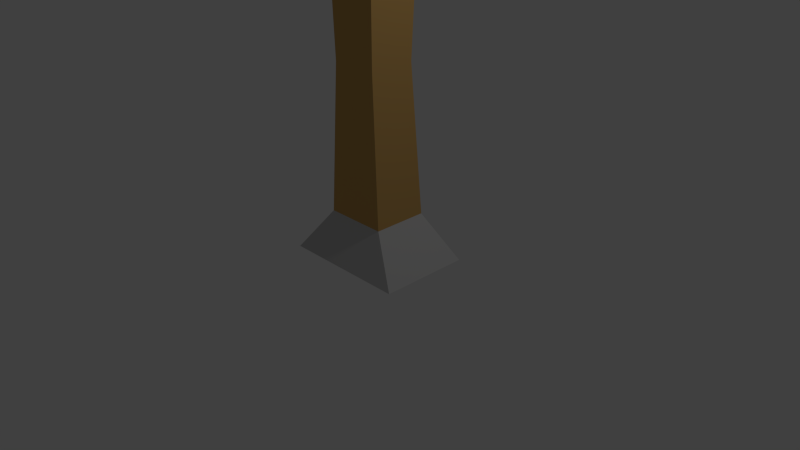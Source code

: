 # Source: Lamp_Post_01.blend  (saved by Blender 2.76.0; exported with 4.5.12 LTS)
import bpy
from mathutils import Matrix  # noqa: F401  (used for matrix-valued properties, if any)

bpy.ops.wm.read_factory_settings(use_empty=True)
scene = bpy.context.scene
scene.name = 'Scene'

# ---- collections
col_collection_1 = bpy.data.collections.new('Collection 1'); scene.collection.children.link(col_collection_1)

# ---- materials (node trees are filled in below, after node groups)
mat_color_c12_002 = bpy.data.materials.new('Color_C12.002')
mat_color_c12_002.alpha_threshold = 0.0
mat_color_c12_002.use_transparent_shadow = False
mat_color_c12_002.diffuse_color = (0.6, 0.3569, 0.1137, 1.0)
mat_color_c12_002.specular_color = (0.33, 0.33, 0.33)
mat_color_c12_002.roughness = 0.5
mat_color_003_1 = bpy.data.materials.new('_Color_003_1')
mat_color_003_1.alpha_threshold = 0.0
mat_color_003_1.use_transparent_shadow = False
mat_color_003_1.diffuse_color = (0.5843, 0.5843, 0.5843, 1.0)
mat_color_003_1.specular_color = (0.33, 0.33, 0.33)
mat_color_003_1.roughness = 0.5
mat_color_e02_1 = bpy.data.materials.new('_Color_E02_1')
mat_color_e02_1.alpha_threshold = 0.0
mat_color_e02_1.use_transparent_shadow = False
mat_color_e02_1.diffuse_color = (1.0, 0.702, 0.1765, 1.0)
mat_color_e02_1.specular_color = (0.33, 0.33, 0.33)
mat_color_e02_1.roughness = 0.5

# ---- material node trees

# ---- world
world_world = bpy.data.worlds.new('World'); scene.world = world_world
world_world.color = (0.05088, 0.05088, 0.05088)
world_world.use_sun_shadow = False
world_world.sun_shadow_jitter_overblur = 0.0
world_world.cycles.sampling_method = 'MANUAL'
world_world.cycles.sample_map_resolution = 256

# ---- cameras
cam_camera = bpy.data.cameras.new('Camera')
cam_camera.clip_end = 100.0
cam_camera.lens = 35.0
cam_camera.sensor_width = 32.0
cam_camera.sensor_height = 18.0
cam_camera.ortho_scale = 7.314
cam_camera.dof.focus_distance = 0.0
cam_camera.dof.aperture_fstop = 128.0

# ---- lights
light_lamp = bpy.data.lights.new('Lamp', 'POINT')
light_lamp.transmission_factor = 0.0
light_lamp.cutoff_distance = 30.0
light_lamp.energy = 100.0
light_lamp.shadow_buffer_clip_start = 1.001
light_lamp.shadow_soft_size = 0.1
light_lamp.shadow_maximum_resolution = 0.006
light_lamp.use_absolute_resolution = True
light_lamp.cycles.use_multiple_importance_sampling = False

# ---- meshes
me_untitled_012 = bpy.data.meshes.new('Untitled.012')
me_untitled_012.from_pydata([(45.7, 905.0, 40.36), (-50.44, 905.0, -46.76), (-50.44, 905.0, 40.36), (45.7, 905.0, -46.76), (-115.5, 0.0, -91.64), (119.5, 0.0, 73.36), (-115.5, 0.0, 73.36), (119.5, 0.0, -91.64), (-379.7, 536.7, 54.26), (-379.7, 536.7, -66.99), (-414.7, 536.7, -6.365), (-309.7, 536.7, -66.99), (-309.7, 536.7, 54.26), (-274.7, 536.7, -6.365), (-379.7, 646.7, 54.26), (-404.5, 646.7, -6.365), (-414.7, 646.7, -6.365), (-374.6, 646.7, 45.44), (-309.7, 646.7, 54.26), (-314.8, 646.7, 45.44), (-284.9, 646.7, -6.365), (-274.7, 646.7, -6.365), (-379.7, 646.7, -66.99), (-374.6, 646.7, -58.17), (-309.7, 646.7, -66.99), (-314.8, 646.7, -58.17), (-340.5, 846.3, 12.79), (-350.5, 846.3, -33.44), (-350.5, 846.3, 12.79), (-340.5, 846.3, -33.44), (45.1, 345.0, 32.44), (-55.5, 80.0, 40.36), (59.5, 80.0, 40.36), (-41.1, 345.0, 32.44), (-155.5, 846.3, 12.79), (-155.5, 778.7, 15.61), (-155.5, 841.6, 17.78), (-155.5, 841.3, 12.79), (-155.5, 846.3, -33.44), (-155.5, 841.3, -33.44), (-155.5, 841.0, -38.43), (-155.5, 778.3, -34.48), (-155.5, 773.7, 15.61), (-155.5, 778.9, 20.6), (-155.5, 778.7, -29.49), (-155.5, 773.7, -29.49), (-322.6, 747.7, -11.03), (-333.8, 728.4, -1.03), (-322.6, 747.7, -1.03), (-333.8, 728.4, -11.03), (-155.5, 846.3, -33.44), (-145.5, 841.0, -38.43), (-155.5, 841.0, -38.43), (-145.5, 846.3, -33.44), (-340.5, 778.3, -34.48), (-350.5, 773.7, -29.49), (-350.5, 778.3, -34.48), (-340.5, 773.7, -29.49), (-145.5, 841.6, 17.78), (-155.5, 846.3, 12.79), (-155.5, 841.6, 17.78), (-145.5, 846.3, 12.79), (-274.7, 536.7, -6.365), (-309.7, 546.7, 54.26), (-309.7, 536.7, 54.26), (-274.7, 546.7, -6.365), (-333.8, 728.4, -1.03), (-356.1, 728.4, -11.03), (-356.1, 728.4, -1.03), (-333.8, 728.4, -11.03), (-350.5, 778.7, -29.49), (-380.5, 780.2, 14.38), (-380.5, 780.2, -28.46), (-350.5, 778.7, 15.61), (59.5, 80.0, -58.64), (45.1, 345.0, 32.44), (59.5, 80.0, 40.36), (45.1, 345.0, -50.72), (-359.9, 721.7, -11.03), (-356.1, 728.4, -11.03), (-329.9, 721.7, -11.03), (-374.9, 747.7, -11.03), (-367.2, 747.7, -11.03), (-359.9, 773.7, -11.03), (-356.1, 767.0, -11.03), (-333.8, 767.0, -11.03), (-333.8, 728.4, -11.03), (-314.9, 747.7, -11.03), (-322.6, 747.7, -11.03), (-329.9, 773.7, -11.03), (-350.5, 773.7, -11.03), (-340.5, 773.7, -11.03), (-309.7, 636.7, -66.99), (-274.7, 646.7, -6.365), (-274.7, 636.7, -6.365), (-309.7, 646.7, -66.99), (-374.6, 646.7, -58.17), (-314.8, 636.7, -58.17), (-374.6, 636.7, -58.17), (-314.8, 646.7, -58.17), (-41.1, 345.0, -50.72), (59.5, 80.0, -58.64), (-55.5, 80.0, -58.64), (45.1, 345.0, -50.72), (-379.7, 546.7, -66.99), (-309.7, 536.7, -66.99), (-379.7, 536.7, -66.99), (-309.7, 546.7, -66.99), (59.5, 650.0, 40.36), (46.9, 755.0, -51.71), (46.9, 755.0, 40.36), (59.5, 650.0, -58.64), (-145.5, 773.7, -29.49), (-145.5, 778.7, 15.61), (-145.5, 773.7, 15.61), (-145.5, 778.7, -29.49), (-145.5, 778.3, -34.48), (-145.5, 841.3, -33.44), (-145.5, 846.3, -33.44), (-145.5, 841.0, -38.43), (-145.5, 841.6, 17.78), (-145.5, 778.9, 20.6), (-145.5, 846.3, 12.79), (-145.5, 841.3, 12.79), (-369.5, 711.7, 36.61), (-386.6, 711.7, -6.365), (-394.3, 711.7, -6.365), (-365.7, 711.7, 29.9), (-319.9, 711.7, 36.61), (-323.8, 711.7, 29.9), (-302.8, 711.7, -6.365), (-295.1, 711.7, -6.365), (-369.5, 711.7, -49.34), (-365.7, 711.7, -42.63), (-319.9, 711.7, -49.34), (-323.8, 711.7, -42.63), (-367.2, 747.7, -11.03), (-356.1, 767.0, -1.03), (-367.2, 747.7, -1.03), (-356.1, 767.0, -11.03), (-40.5, 650.0, -58.64), (59.5, 650.0, -58.64), (-404.5, 671.7, -6.365), (-374.6, 646.7, 45.44), (-374.6, 671.7, 45.44), (-404.5, 646.7, -6.365), (-284.9, 546.7, -6.365), (-314.8, 636.7, 45.44), (-314.8, 546.7, 45.44), (-284.9, 636.7, -6.365), (-340.5, 773.7, -11.03), (-350.5, 773.7, -1.03), (-350.5, 773.7, -11.03), (-340.5, 773.7, -1.03), (-350.5, 846.3, 12.79), (-350.5, 778.7, 15.61), (-350.5, 841.6, 17.78), (-350.5, 841.3, 12.79), (-350.5, 846.3, -33.44), (-350.5, 841.3, -33.44), (-350.5, 841.0, -38.43), (-350.5, 778.3, -34.48), (-350.5, 773.7, 15.61), (-350.5, 778.9, 20.6), (-350.5, 778.7, -29.49), (-350.5, 773.7, -1.03), (-350.5, 773.7, -11.03), (-350.5, 773.7, -29.49), (-379.7, 546.7, 54.26), (-404.5, 546.7, -6.365), (-414.7, 546.7, -6.365), (-374.6, 546.7, 45.44), (-309.7, 546.7, 54.26), (-314.8, 546.7, 45.44), (-284.9, 546.7, -6.365), (-274.7, 546.7, -6.365), (-379.7, 546.7, -66.99), (-374.6, 546.7, -58.17), (-309.7, 546.7, -66.99), (-314.8, 546.7, -58.17), (-374.6, 671.7, -58.17), (-314.8, 671.7, -58.17), (-314.8, 646.7, 45.44), (-284.9, 646.7, -6.365), (-295.1, 706.7, -6.365), (-319.9, 711.7, 36.61), (-319.9, 706.7, 36.61), (-295.1, 711.7, -6.365), (-386.6, 706.7, -6.365), (-374.6, 671.7, -58.17), (-404.5, 671.7, -6.365), (-365.7, 706.7, -42.63), (-365.7, 706.7, 29.9), (-404.5, 671.7, -6.365), (-374.6, 671.7, 45.44), (-386.6, 706.7, -6.365), (-55.5, 755.0, -51.71), (46.9, 755.0, -51.71), (-340.5, 773.7, -1.03), (-340.5, 778.7, 15.61), (-340.5, 773.7, 15.61), (-340.5, 778.7, -29.49), (-340.5, 773.7, -11.03), (-340.5, 773.7, -29.49), (-340.5, 778.3, -34.48), (-340.5, 841.3, -33.44), (-340.5, 846.3, -33.44), (-340.5, 841.0, -38.43), (-340.5, 841.6, 17.78), (-340.5, 778.9, 20.6), (-340.5, 846.3, 12.79), (-340.5, 841.3, 12.79), (-379.7, 646.7, -66.99), (-414.7, 636.7, -6.365), (-414.7, 646.7, -6.365), (-379.7, 636.7, -66.99), (-374.6, 671.7, 45.44), (-374.6, 671.7, -58.17), (-404.5, 671.7, -6.365), (-314.8, 671.7, 45.44), (-314.8, 671.7, -58.17), (-284.9, 671.7, -6.365), (-145.5, 773.7, -29.49), (-155.5, 773.7, 15.61), (-155.5, 773.7, -29.49), (-145.5, 773.7, 15.61), (-145.5, 778.7, -29.49), (-55.5, 841.3, -33.44), (-55.5, 778.7, -29.49), (-145.5, 841.3, -33.44), (-380.5, 839.8, 11.7), (-350.5, 841.3, -33.44), (-380.5, 839.8, -32.21), (-350.5, 841.3, 12.79), (-369.5, 711.7, -49.34), (-394.3, 706.7, -6.365), (-394.3, 711.7, -6.365), (-369.5, 706.7, -49.34), (-350.5, 773.7, -29.49), (-340.5, 773.7, -29.49), (-314.8, 636.7, 45.44), (-374.6, 546.7, 45.44), (-314.8, 546.7, 45.44), (-374.6, 636.7, 45.44), (-55.5, 841.3, 12.79), (-145.5, 778.7, 15.61), (-55.5, 778.7, 15.61), (-145.5, 841.3, 12.79), (-359.9, 773.7, -1.03), (-350.5, 773.7, -11.03), (-359.9, 773.7, -11.03), (-350.5, 773.7, -1.03), (50.5, 865.0, 35.41), (45.7, 905.0, -46.76), (45.7, 905.0, 40.36), (50.5, 865.0, -58.64), (-55.5, 841.3, 12.79), (-145.5, 841.3, -33.44), (-145.5, 841.3, 12.79), (-55.5, 841.3, -33.44), (-355.2, 721.7, -24.5), (-323.8, 711.7, -42.63), (-365.7, 711.7, -42.63), (-334.3, 721.7, -24.5), (-145.5, 778.3, -34.48), (-155.5, 773.7, -29.49), (-155.5, 778.3, -34.48), (-145.5, 773.7, -29.49), (-314.8, 646.7, 45.44), (-374.6, 646.7, 45.44), (-319.9, 711.7, 36.61), (-369.5, 706.7, 36.61), (-319.9, 706.7, 36.61), (-369.5, 711.7, 36.61), (-50.44, 905.0, -46.76), (50.5, 865.0, -58.64), (-55.5, 865.0, -58.64), (45.7, 905.0, -46.76), (-323.8, 706.7, 29.9), (-374.6, 671.7, 45.44), (-314.8, 671.7, 45.44), (-365.7, 706.7, 29.9), (-365.7, 706.7, -42.63), (-314.8, 671.7, -58.17), (-374.6, 671.7, -58.17), (-323.8, 706.7, -42.63), (-394.3, 711.7, -6.365), (-369.5, 706.7, 36.61), (-369.5, 711.7, 36.61), (-394.3, 706.7, -6.365), (45.7, 905.0, 40.36), (-55.5, 865.0, 35.41), (50.5, 865.0, 35.41), (-50.44, 905.0, 40.36), (-374.6, 636.7, 45.44), (-404.5, 636.7, -6.365), (-314.8, 546.7, -58.17), (-284.9, 636.7, -6.365), (-284.9, 546.7, -6.365), (-314.8, 636.7, -58.17), (-274.7, 636.7, -6.365), (-309.7, 646.7, 54.26), (-309.7, 636.7, 54.26), (-274.7, 646.7, -6.365), (-379.7, 636.7, -66.99), (-404.5, 636.7, -6.365), (-414.7, 636.7, -6.365), (-374.6, 636.7, -58.17), (-309.7, 636.7, -66.99), (-314.8, 636.7, -58.17), (-284.9, 636.7, -6.365), (-274.7, 636.7, -6.365), (-379.7, 636.7, 54.26), (-374.6, 636.7, 45.44), (-309.7, 636.7, 54.26), (-314.8, 636.7, 45.44), (-40.5, 650.0, -58.64), (-41.1, 345.0, 32.44), (-40.5, 650.0, 40.36), (-41.1, 345.0, -50.72), (-309.7, 546.7, 54.26), (-379.7, 536.7, 54.26), (-309.7, 536.7, 54.26), (-379.7, 546.7, 54.26), (46.9, 755.0, 40.36), (-40.5, 650.0, 40.36), (59.5, 650.0, 40.36), (-55.5, 755.0, 40.36), (-314.8, 546.7, -58.17), (-374.6, 546.7, -58.17), (-374.6, 546.7, 45.44), (-404.5, 546.7, -6.365), (-284.9, 671.7, -6.365), (-323.8, 706.7, 29.9), (-314.8, 671.7, 45.44), (-302.8, 706.7, -6.365), (-284.9, 671.7, -6.365), (-323.8, 706.7, -42.63), (-302.8, 706.7, -6.365), (-314.8, 671.7, -58.17), (-145.5, 778.9, 20.6), (-155.5, 773.7, 15.61), (-145.5, 773.7, 15.61), (-155.5, 778.9, 20.6), (-302.8, 711.7, -6.365), (-323.8, 706.7, 29.9), (-323.8, 711.7, 29.9), (-302.8, 706.7, -6.365), (-50.44, 905.0, -46.76), (-55.5, 865.0, 35.41), (-50.44, 905.0, 40.36), (-55.5, 865.0, -58.64), (-374.6, 671.7, -58.17), (-404.5, 646.7, -6.365), (-404.5, 671.7, -6.365), (-374.6, 646.7, -58.17), (-386.6, 706.7, -6.365), (-365.7, 711.7, 29.9), (-365.7, 706.7, 29.9), (-386.6, 711.7, -6.365), (-365.7, 711.7, 29.9), (-323.8, 706.7, 29.9), (-365.7, 706.7, 29.9), (-323.8, 711.7, 29.9), (-323.8, 711.7, -42.63), (-365.7, 706.7, -42.63), (-323.8, 706.7, -42.63), (-365.7, 711.7, -42.63), (-369.5, 711.7, -49.34), (-319.9, 706.7, -49.34), (-369.5, 706.7, -49.34), (-319.9, 711.7, -49.34), (-404.5, 636.7, -6.365), (-374.6, 636.7, -58.17), (-323.8, 711.7, -42.63), (-302.8, 706.7, -6.365), (-302.8, 711.7, -6.365), (-323.8, 706.7, -42.63), (-145.5, 846.3, 12.79), (-155.5, 846.3, -33.44), (-155.5, 846.3, 12.79), (-145.5, 846.3, -33.44), (-323.8, 721.7, -6.365), (-323.8, 711.7, -42.63), (-334.3, 721.7, -24.5), (-302.8, 711.7, -6.365), (-145.5, 778.7, -29.49), (-55.5, 778.7, 15.61), (-145.5, 778.7, 15.61), (-55.5, 778.7, -29.49), (-329.9, 773.7, -1.03), (-340.5, 773.7, -11.03), (-340.5, 773.7, -1.03), (-329.9, 773.7, -11.03), (-356.1, 767.0, -11.03), (-333.8, 767.0, -1.03), (-356.1, 767.0, -1.03), (-333.8, 767.0, -11.03), (-374.9, 747.7, -11.03), (-359.9, 721.7, -1.03), (-374.9, 747.7, -1.03), (-359.9, 721.7, -11.03), (-55.5, 865.0, -58.64), (50.5, 865.0, -58.64), (-365.7, 721.7, -6.365), (-359.9, 721.7, -1.03), (-359.9, 721.7, -11.03), (-355.2, 721.7, 11.77), (-329.9, 721.7, -1.03), (-334.3, 721.7, 11.77), (-323.8, 721.7, -6.365), (-329.9, 721.7, -11.03), (-355.2, 721.7, -24.5), (-334.3, 721.7, -24.5), (-155.5, 841.3, 12.79), (-340.5, 841.3, -33.44), (-340.5, 841.3, 12.79), (-155.5, 841.3, -33.44), (-329.9, 721.7, -1.03), (-333.8, 728.4, -1.03), (-359.9, 721.7, -1.03), (-314.9, 747.7, -1.03), (-322.6, 747.7, -1.03), (-329.9, 773.7, -1.03), (-333.8, 767.0, -1.03), (-356.1, 767.0, -1.03), (-356.1, 728.4, -1.03), (-374.9, 747.7, -1.03), (-367.2, 747.7, -1.03), (-359.9, 773.7, -1.03), (-340.5, 773.7, -1.03), (-350.5, 773.7, -1.03), (-314.9, 747.7, -11.03), (-329.9, 773.7, -1.03), (-314.9, 747.7, -1.03), (-329.9, 773.7, -11.03), (-329.9, 721.7, -11.03), (-314.9, 747.7, -1.03), (-329.9, 721.7, -1.03), (-314.9, 747.7, -11.03), (-356.1, 728.4, -1.03), (-367.2, 747.7, -11.03), (-367.2, 747.7, -1.03), (-356.1, 728.4, -11.03), (-380.5, 839.8, 11.7), (-380.5, 780.2, -28.46), (-380.5, 780.2, 14.38), (-380.5, 839.8, -32.21), (-155.5, 841.3, 12.79), (-340.5, 778.7, 15.61), (-155.5, 778.7, 15.61), (-340.5, 841.3, 12.79), (-155.5, 841.0, -38.43), (-145.5, 778.3, -34.48), (-155.5, 778.3, -34.48), (-145.5, 841.0, -38.43), (-379.7, 546.7, -66.99), (-414.7, 536.7, -6.365), (-414.7, 546.7, -6.365), (-379.7, 536.7, -66.99), (-340.5, 841.6, 17.78), (-350.5, 778.9, 20.6), (-340.5, 778.9, 20.6), (-350.5, 841.6, 17.78), (-323.8, 711.7, 29.9), (-355.2, 721.7, 11.77), (-365.7, 711.7, 29.9), (-334.3, 721.7, 11.77), (-350.5, 841.3, 12.79), (-380.5, 780.2, 14.38), (-350.5, 778.7, 15.61), (-380.5, 839.8, 11.7), (-365.7, 711.7, 29.9), (-365.7, 721.7, -6.365), (-386.6, 711.7, -6.365), (-355.2, 721.7, 11.77), (-340.5, 841.3, -33.44), (-155.5, 778.7, -29.49), (-340.5, 778.7, -29.49), (-155.5, 841.3, -33.44), (-309.7, 646.7, 54.26), (-379.7, 636.7, 54.26), (-309.7, 636.7, 54.26), (-379.7, 646.7, 54.26), (-340.5, 778.7, -29.49), (-155.5, 778.7, 15.61), (-340.5, 778.7, 15.61), (-155.5, 778.7, -29.49), (-55.5, 841.3, 12.79), (-55.5, 778.7, 15.61), (-55.5, 841.3, -33.44), (-55.5, 755.0, -51.71), (-55.5, 755.0, 40.36), (-55.5, 778.7, -29.49), (-323.8, 711.7, 29.9), (-323.8, 721.7, -6.365), (-334.3, 721.7, 11.77), (-302.8, 711.7, -6.365), (-340.5, 778.9, 20.6), (-350.5, 773.7, 15.61), (-340.5, 773.7, 15.61), (-350.5, 778.9, 20.6), (-380.5, 780.2, -28.46), (-350.5, 841.3, -33.44), (-350.5, 778.7, -29.49), (-380.5, 839.8, -32.21), (-369.5, 706.7, -49.34), (-386.6, 706.7, -6.365), (-394.3, 706.7, -6.365), (-365.7, 706.7, -42.63), (-319.9, 706.7, -49.34), (-323.8, 706.7, -42.63), (-302.8, 706.7, -6.365), (-295.1, 706.7, -6.365), (-369.5, 706.7, 36.61), (-365.7, 706.7, 29.9), (-319.9, 706.7, 36.61), (-323.8, 706.7, 29.9), (59.5, 80.0, 40.36), (-115.5, 0.0, 73.36), (119.5, 0.0, 73.36), (-55.5, 80.0, 40.36), (-365.7, 706.7, -42.63), (-386.6, 711.7, -6.365), (-386.6, 706.7, -6.365), (-365.7, 711.7, -42.63), (-340.5, 841.6, 17.78), (-350.5, 846.3, 12.79), (-350.5, 841.6, 17.78), (-340.5, 846.3, 12.79), (-359.9, 773.7, -11.03), (-374.9, 747.7, -1.03), (-359.9, 773.7, -1.03), (-374.9, 747.7, -11.03), (-309.7, 536.7, -66.99), (-274.7, 546.7, -6.365), (-274.7, 536.7, -6.365), (-309.7, 546.7, -66.99), (-333.8, 767.0, -11.03), (-322.6, 747.7, -1.03), (-333.8, 767.0, -1.03), (-322.6, 747.7, -11.03), (-145.5, 841.6, 17.78), (-155.5, 778.9, 20.6), (-145.5, 778.9, 20.6), (-155.5, 841.6, 17.78), (-55.5, 80.0, -58.64), (119.5, 0.0, -91.64), (-115.5, 0.0, -91.64), (59.5, 80.0, -58.64), (-414.7, 546.7, -6.365), (-379.7, 536.7, 54.26), (-379.7, 546.7, 54.26), (-414.7, 536.7, -6.365), (-414.7, 646.7, -6.365), (-379.7, 636.7, 54.26), (-379.7, 646.7, 54.26), (-414.7, 636.7, -6.365), (-365.7, 721.7, -6.365), (-365.7, 711.7, -42.63), (-386.6, 711.7, -6.365), (-355.2, 721.7, -24.5), (119.5, 0.0, -91.64), (59.5, 80.0, 40.36), (119.5, 0.0, 73.36), (59.5, 80.0, -58.64), (-350.5, 846.3, -33.44), (-340.5, 841.0, -38.43), (-350.5, 841.0, -38.43), (-340.5, 846.3, -33.44), (-350.5, 841.0, -38.43), (-340.5, 778.3, -34.48), (-350.5, 778.3, -34.48), (-340.5, 841.0, -38.43), (-314.8, 671.7, 45.44), (-374.6, 671.7, 45.44), (-55.5, 80.0, 40.36), (-115.5, 0.0, -91.64), (-115.5, 0.0, 73.36), (-55.5, 80.0, -58.64), (-314.8, 671.7, 45.44), (-284.9, 671.7, -6.365), (-319.9, 706.7, -49.34), (-295.1, 711.7, -6.365), (-295.1, 706.7, -6.365), (-319.9, 711.7, -49.34), (-350.5, 773.7, 15.61), (-340.5, 773.7, 15.61), (-379.7, 646.7, -66.99), (-309.7, 636.7, -66.99), (-379.7, 636.7, -66.99), (-309.7, 646.7, -66.99), (-284.9, 646.7, -6.365), (-314.8, 646.7, -58.17), (-55.5, 80.0, -58.64), (-55.5, 80.0, 40.36), (-404.5, 546.7, -6.365), (-374.6, 546.7, -58.17), (-284.9, 671.7, -6.365), (-314.8, 671.7, -58.17)], [], [(0, 1, 2), (1, 0, 3), (4, 5, 6), (5, 4, 7), (8, 9, 10), (9, 8, 11), (11, 8, 12), (11, 12, 13), (14, 15, 16), (15, 14, 17), (17, 14, 18), (17, 18, 19), (19, 18, 20), (20, 18, 21), (15, 22, 16), (22, 15, 23), (22, 23, 24), (24, 23, 25), (24, 25, 20), (24, 20, 21), (26, 27, 28), (27, 26, 29), (30, 31, 32), (31, 30, 33), (34, 35, 36), (35, 34, 37), (37, 34, 38), (37, 38, 39), (39, 38, 40), (39, 40, 41), (36, 42, 43), (42, 36, 35), (42, 35, 44), (42, 44, 45), (45, 44, 39), (45, 39, 41), (46, 47, 48), (47, 46, 49), (50, 51, 52), (51, 50, 53), (54, 55, 56), (55, 54, 57), (58, 59, 60), (59, 58, 61), (62, 63, 64), (63, 62, 65), (66, 67, 68), (67, 66, 69), (70, 71, 72), (71, 70, 73), (74, 75, 76), (75, 74, 77), (78, 79, 80), (79, 78, 81), (79, 81, 82), (82, 81, 83), (82, 83, 84), (84, 83, 85), (80, 86, 87), (86, 80, 79), (87, 86, 88), (87, 88, 85), (87, 85, 89), (89, 85, 83), (89, 83, 90), (89, 90, 91), (92, 93, 94), (93, 92, 95), (96, 97, 98), (97, 96, 99), (100, 101, 102), (101, 100, 103), (104, 105, 106), (105, 104, 107), (108, 109, 110), (109, 108, 111), (112, 113, 114), (113, 112, 115), (115, 112, 116), (115, 116, 117), (117, 116, 118), (118, 116, 119), (114, 120, 121), (120, 114, 113), (120, 113, 122), (122, 113, 123), (122, 123, 117), (122, 117, 118), (124, 125, 126), (125, 124, 127), (127, 124, 128), (127, 128, 129), (129, 128, 130), (130, 128, 131), (125, 132, 126), (132, 125, 133), (132, 133, 134), (134, 133, 135), (134, 135, 130), (134, 130, 131), (136, 137, 138), (137, 136, 139), (140, 103, 100), (103, 140, 141), (142, 143, 144), (143, 142, 145), (146, 147, 148), (147, 146, 149), (150, 151, 152), (151, 150, 153), (154, 155, 156), (155, 154, 157), (157, 154, 158), (157, 158, 159), (159, 158, 160), (159, 160, 161), (156, 162, 163), (162, 156, 155), (162, 155, 164), (162, 164, 165), (165, 164, 166), (166, 164, 167), (167, 164, 159), (167, 159, 161), (168, 169, 170), (169, 168, 171), (171, 168, 172), (171, 172, 173), (173, 172, 174), (174, 172, 175), (169, 176, 170), (176, 169, 177), (176, 177, 178), (178, 177, 179), (178, 179, 174), (178, 174, 175), (180, 99, 96), (99, 180, 181), (149, 182, 147), (182, 149, 183), (184, 185, 186), (185, 184, 187), (188, 189, 190), (189, 188, 191), (192, 193, 194), (193, 192, 195), (196, 141, 140), (141, 196, 197), (198, 199, 200), (199, 198, 201), (201, 198, 202), (201, 202, 203), (201, 203, 204), (201, 204, 205), (205, 204, 206), (206, 204, 207), (200, 208, 209), (208, 200, 199), (208, 199, 210), (210, 199, 211), (210, 211, 205), (210, 205, 206), (212, 213, 214), (213, 212, 215), (216, 217, 218), (217, 216, 219), (217, 219, 220), (220, 219, 221), (222, 223, 224), (223, 222, 225), (226, 227, 228), (227, 226, 229), (230, 231, 232), (231, 230, 233), (234, 235, 236), (235, 234, 237), (238, 150, 152), (150, 238, 239), (240, 241, 242), (241, 240, 243), (244, 245, 246), (245, 244, 247), (248, 249, 250), (249, 248, 251), (252, 253, 254), (253, 252, 255), (256, 257, 258), (257, 256, 259), (260, 261, 262), (261, 260, 263), (264, 265, 266), (265, 264, 267), (268, 243, 240), (243, 268, 269), (270, 271, 272), (271, 270, 273), (274, 275, 276), (275, 274, 277), (278, 279, 280), (279, 278, 281), (282, 283, 284), (283, 282, 285), (286, 287, 288), (287, 286, 289), (290, 291, 292), (291, 290, 293), (145, 294, 143), (294, 145, 295), (296, 297, 298), (297, 296, 299), (300, 301, 302), (301, 300, 303), (304, 305, 306), (305, 304, 307), (307, 304, 308), (307, 308, 309), (309, 308, 310), (310, 308, 311), (305, 312, 306), (312, 305, 313), (312, 313, 314), (314, 313, 315), (314, 315, 310), (314, 310, 311), (316, 317, 318), (317, 316, 319), (320, 321, 322), (321, 320, 323), (324, 325, 326), (325, 324, 327), (98, 328, 329), (328, 98, 97), (295, 330, 294), (330, 295, 331), (75, 111, 108), (111, 75, 77), (332, 333, 334), (333, 332, 335), (336, 337, 338), (337, 336, 339), (340, 341, 342), (341, 340, 343), (344, 345, 346), (345, 344, 347), (348, 349, 350), (349, 348, 351), (352, 353, 354), (353, 352, 355), (356, 357, 358), (357, 356, 359), (360, 361, 362), (361, 360, 363), (364, 365, 366), (365, 364, 367), (368, 369, 370), (369, 368, 371), (355, 372, 353), (372, 355, 373), (374, 375, 376), (375, 374, 377), (378, 379, 380), (379, 378, 381), (382, 383, 384), (383, 382, 385), (386, 387, 388), (387, 386, 389), (390, 391, 392), (391, 390, 393), (394, 395, 396), (395, 394, 397), (398, 399, 400), (399, 398, 401), (402, 197, 196), (197, 402, 403), (404, 405, 406), (405, 404, 407), (405, 407, 408), (408, 407, 409), (408, 409, 410), (408, 410, 411), (406, 412, 404), (412, 406, 411), (412, 411, 413), (413, 411, 410), (414, 415, 416), (415, 414, 417), (418, 419, 420), (419, 418, 421), (419, 421, 422), (422, 421, 423), (422, 423, 424), (424, 423, 425), (420, 426, 427), (426, 420, 419), (427, 426, 428), (427, 428, 425), (427, 425, 429), (429, 425, 423), (429, 423, 430), (429, 430, 431), (432, 433, 434), (433, 432, 435), (436, 437, 438), (437, 436, 439), (405, 411, 406), (411, 405, 408), (440, 441, 442), (441, 440, 443), (444, 445, 446), (445, 444, 447), (448, 449, 450), (449, 448, 451), (292, 327, 324), (327, 292, 291), (326, 33, 30), (33, 326, 325), (109, 252, 110), (252, 109, 255), (452, 453, 454), (453, 452, 455), (456, 457, 458), (457, 456, 459), (460, 461, 462), (461, 460, 463), (464, 465, 466), (465, 464, 467), (468, 469, 470), (469, 468, 471), (472, 473, 474), (473, 472, 475), (476, 477, 478), (477, 476, 479), (480, 481, 482), (481, 480, 483), (484, 485, 486), (485, 484, 487), (349, 488, 489), (488, 349, 351), (488, 351, 490), (490, 351, 491), (492, 489, 491), (489, 492, 349), (491, 489, 493), (491, 493, 490), (494, 495, 496), (495, 494, 497), (498, 499, 500), (499, 498, 501), (502, 503, 504), (503, 502, 505), (506, 507, 508), (507, 506, 509), (509, 506, 510), (509, 510, 511), (511, 510, 512), (512, 510, 513), (507, 514, 508), (514, 507, 515), (514, 515, 516), (516, 515, 517), (516, 517, 512), (516, 512, 513), (518, 519, 520), (519, 518, 521), (492, 316, 318), (316, 492, 491), (522, 523, 524), (523, 522, 525), (526, 527, 528), (527, 526, 529), (530, 531, 532), (531, 530, 533), (534, 535, 536), (535, 534, 537), (538, 539, 540), (539, 538, 541), (542, 543, 544), (543, 542, 545), (546, 547, 548), (547, 546, 549), (550, 551, 552), (551, 550, 553), (554, 555, 556), (555, 554, 557), (558, 559, 560), (559, 558, 561), (562, 563, 564), (563, 562, 565), (566, 567, 568), (567, 566, 569), (570, 571, 572), (571, 570, 573), (574, 269, 268), (269, 574, 575), (576, 577, 578), (577, 576, 579), (183, 580, 182), (580, 183, 581), (582, 583, 584), (583, 582, 585), (153, 586, 151), (586, 153, 587), (588, 589, 590), (589, 588, 591), (299, 592, 297), (592, 299, 593), (317, 594, 595), (594, 317, 319), (373, 596, 372), (596, 373, 597), (593, 598, 592), (598, 593, 599)])
me_untitled_012.polygons.foreach_set('use_smooth', [True] * 412)
me_untitled_012.polygons.foreach_set('material_index', [0, 0, 1, 1, 0, 0, 0, 0, 1, 1, 1, 1, 1, 1, 1, 1, 1, 1, 1, 1, 1, 1, 0, 0, 1, 1, 1, 1, 1, 1, 1, 1, 1, 1, 1, 1, 1, 1, 1, 1, 1, 1, 1, 1, 1, 1, 1, 1, 0, 0, 0, 0, 1, 1, 1, 1, 1, 1, 1, 1, 1, 1, 1, 1, 1, 1, 1, 1, 0, 0, 0, 0, 1, 1, 0, 0, 1, 1, 1, 1, 1, 1, 1, 1, 1, 1, 1, 1, 1, 1, 1, 1, 1, 1, 1, 1, 1, 1, 1, 1, 1, 1, 0, 0, 2, 2, 2, 2, 0, 0, 1, 1, 1, 1, 1, 1, 1, 1, 1, 1, 1, 1, 1, 1, 1, 1, 1, 1, 1, 1, 1, 1, 1, 1, 1, 1, 2, 2, 0, 0, 1, 1, 2, 2, 2, 2, 0, 0, 1, 1, 1, 1, 1, 1, 1, 1, 1, 1, 1, 1, 1, 1, 1, 1, 0, 0, 0, 0, 1, 1, 0, 0, 0, 0, 1, 1, 1, 1, 2, 2, 0, 0, 1, 1, 0, 0, 0, 0, 1, 1, 1, 1, 0, 0, 1, 1, 0, 0, 2, 2, 2, 2, 1, 1, 0, 0, 0, 0, 2, 2, 1, 1, 1, 1, 1, 1, 1, 1, 1, 1, 1, 1, 1, 1, 0, 0, 1, 1, 0, 0, 2, 2, 2, 2, 0, 0, 2, 2, 2, 2, 1, 1, 0, 0, 0, 0, 2, 2, 0, 0, 0, 0, 0, 0, 1, 1, 0, 0, 0, 0, 1, 1, 1, 1, 0, 0, 1, 1, 1, 1, 1, 1, 0, 0, 1, 1, 1, 1, 1, 1, 1, 1, 1, 1, 0, 0, 1, 1, 1, 1, 1, 1, 1, 1, 1, 1, 1, 1, 1, 1, 1, 1, 1, 1, 0, 0, 1, 1, 0, 0, 0, 0, 0, 0, 0, 0, 0, 0, 1, 1, 1, 1, 1, 1, 1, 1, 0, 0, 1, 1, 0, 0, 1, 1, 0, 0, 0, 0, 0, 0, 0, 0, 0, 0, 1, 1, 1, 1, 0, 0, 1, 1, 1, 1, 1, 1, 1, 1, 1, 1, 1, 1, 1, 1, 0, 0, 0, 0, 1, 1, 1, 1, 1, 1, 1, 1, 1, 1, 1, 1, 1, 1, 1, 1, 1, 1, 1, 1, 1, 1, 1, 1, 2, 2, 1, 1, 2, 2, 1, 1, 1, 1, 1, 1, 0, 0, 0, 0, 2, 2, 2, 2])
_uv = me_untitled_012.uv_layers.new(name='UVMap')
_uv.uv.foreach_set('vector', [1.799, -1.589, -1.986, 1.841, -1.986, -1.589, -1.986, 1.841, 1.799, -1.589, 1.799, 1.841, 4.547, 3.608, -4.705, -2.888, 4.547, -2.888, -4.705, -2.888, 4.547, 3.608, -4.705, 3.608, -14.95, -2.136, -14.95, 2.637, -16.33, 0.2506, -14.95, 2.637, -14.95, -2.136, -12.19, 2.637, -12.19, 2.637, -14.95, -2.136, -12.19, -2.136, -12.19, 2.637, -12.19, -2.136, -10.82, 0.2506, -14.95, -2.136, -15.93, 0.2506, -16.33, 0.2506, -15.93, 0.2506, -14.95, -2.136, -14.75, -1.789, -14.75, -1.789, -14.95, -2.136, -12.19, -2.136, -14.75, -1.789, -12.19, -2.136, -12.39, -1.789, -12.39, -1.789, -12.19, -2.136, -11.22, 0.2506, -11.22, 0.2506, -12.19, -2.136, -10.82, 0.2506, -15.93, 0.2506, -14.95, 2.637, -16.33, 0.2506, -14.95, 2.637, -15.93, 0.2506, -14.75, 2.29, -14.95, 2.637, -14.75, 2.29, -12.19, 2.637, -12.19, 2.637, -14.75, 2.29, -12.39, 2.29, -12.19, 2.637, -12.39, 2.29, -11.22, 0.2506, -12.19, 2.637, -11.22, 0.2506, -10.82, 0.2506, -13.41, -0.5034, -13.8, 1.317, -13.8, -0.5034, -13.8, 1.317, -13.41, -0.5034, -13.41, 1.317, 1.775, 13.54, -2.185, 3.101, 2.342, 3.101, -2.185, 3.101, 1.775, 13.54, -1.618, 13.54, 0.5034, 33.32, 0.6145, 30.66, 0.7001, 33.13, 0.6145, 30.66, 0.5034, 33.32, 0.5034, 33.12, 0.5034, 33.12, 0.5034, 33.32, -1.317, 33.32, 0.5034, 33.12, -1.317, 33.32, -1.317, 33.12, -1.317, 33.12, -1.317, 33.32, -1.513, 33.11, -1.317, 33.12, -1.513, 33.11, -1.358, 30.64, 0.7001, 33.13, 0.6145, 30.46, 0.8111, 30.66, 0.6145, 30.46, 0.7001, 33.13, 0.6145, 30.66, 0.6145, 30.46, 0.6145, 30.66, -1.161, 30.66, 0.6145, 30.46, -1.161, 30.66, -1.161, 30.46, -1.161, 30.46, -1.161, 30.66, -1.317, 33.12, -1.161, 30.46, -1.317, 33.12, -1.358, 30.64, -0.4343, 19.14, -0.04056, 18.26, -0.04056, 19.14, -0.04056, 18.26, -0.4343, 19.14, -0.4343, 18.26, 6.122, 23.39, 5.729, 23.1, 6.122, 23.1, 5.729, 23.1, 6.122, 23.39, 5.729, 23.39, 13.41, 21.97, 13.8, 21.7, 13.8, 21.97, 13.8, 21.7, 13.41, 21.97, 13.41, 21.7, -5.729, 22.39, -6.122, 22.66, -6.122, 22.39, -6.122, 22.66, -5.729, 22.39, -5.729, 22.66, -5.191, 21.13, -7.947, 21.52, -7.947, 21.13, -7.947, 21.52, -5.191, 21.13, -5.191, 21.52, -13.14, 0.04056, -14.02, 0.4343, -14.02, 0.04056, -14.02, 0.4343, -13.14, 0.04056, -13.14, 0.4343, -1.161, 15.38, 0.5662, 16.56, -1.121, 16.56, 0.5662, 16.56, -1.161, 15.38, 0.6145, 15.38, 2.309, 3.018, -1.277, 13.47, -1.589, 3.018, -1.277, 13.47, 2.309, 3.018, 1.997, 13.47, 14.17, 28.41, 14.02, 28.68, 12.99, 28.41, 14.02, 28.68, 14.17, 28.41, 14.76, 29.44, 14.02, 28.68, 14.76, 29.44, 14.46, 29.44, 14.46, 29.44, 14.76, 29.44, 14.17, 30.46, 14.46, 29.44, 14.17, 30.46, 14.02, 30.2, 14.02, 30.2, 14.17, 30.46, 13.14, 30.2, 12.99, 28.41, 13.14, 28.68, 12.4, 29.44, 13.14, 28.68, 12.99, 28.41, 14.02, 28.68, 12.4, 29.44, 13.14, 28.68, 12.7, 29.44, 12.4, 29.44, 12.7, 29.44, 13.14, 30.2, 12.4, 29.44, 13.14, 30.2, 12.99, 30.46, 12.99, 30.46, 13.14, 30.2, 14.17, 30.46, 12.99, 30.46, 14.17, 30.46, 13.8, 30.46, 12.99, 30.46, 13.8, 30.46, 13.41, 30.46, 8.381, 25.07, 5.625, 25.46, 5.625, 25.07, 5.625, 25.46, 8.381, 25.07, 8.381, 25.46, 14.75, 25.46, 12.39, 25.07, 14.75, 25.07, 12.39, 25.07, 14.75, 25.46, 12.39, 25.46, 1.618, 13.52, -2.342, 3.079, 2.185, 3.079, -2.342, 3.079, 1.618, 13.52, -1.775, 13.52, 14.95, 21.52, 12.19, 21.13, 14.95, 21.13, 12.19, 21.13, 14.95, 21.52, 12.19, 21.52, -1.589, 25.13, 2.036, 29.29, -1.589, 29.29, 2.036, 29.29, -1.589, 25.13, 2.309, 25.13, 1.161, 30.46, -0.6145, 30.66, -0.6145, 30.46, -0.6145, 30.66, 1.161, 30.46, 1.161, 30.66, 1.161, 30.66, 1.161, 30.46, 1.358, 30.64, 1.161, 30.66, 1.358, 30.64, 1.317, 33.12, 1.317, 33.12, 1.358, 30.64, 1.317, 33.32, 1.317, 33.32, 1.358, 30.64, 1.513, 33.11, -0.6145, 30.46, -0.7001, 33.13, -0.8111, 30.66, -0.7001, 33.13, -0.6145, 30.46, -0.6145, 30.66, -0.7001, 33.13, -0.6145, 30.66, -0.5034, 33.32, -0.5034, 33.32, -0.6145, 30.66, -0.5034, 33.12, -0.5034, 33.32, -0.5034, 33.12, 1.317, 33.12, -0.5034, 33.32, 1.317, 33.12, 1.317, 33.32, -14.55, -1.441, -15.22, 0.2506, -15.53, 0.2506, -15.22, 0.2506, -14.55, -1.441, -14.4, -1.177, -14.4, -1.177, -14.55, -1.441, -12.59, -1.441, -14.4, -1.177, -12.59, -1.441, -12.75, -1.177, -12.75, -1.177, -12.59, -1.441, -11.92, 0.2506, -11.92, 0.2506, -12.59, -1.441, -11.62, 0.2506, -15.22, 0.2506, -14.55, 1.942, -15.53, 0.2506, -14.55, 1.942, -15.22, 0.2506, -14.4, 1.678, -14.55, 1.942, -14.4, 1.678, -12.59, 1.942, -12.59, 1.942, -14.4, 1.678, -12.75, 1.678, -12.59, 1.942, -12.75, 1.678, -11.92, 0.2506, -12.59, 1.942, -11.92, 0.2506, -11.62, 0.2506, 0.4343, 18.26, 0.04056, 19.14, 0.04056, 18.26, 0.04056, 19.14, 0.4343, 18.26, 0.4343, 19.14, 1.595, 25.64, -1.775, 13.63, 1.618, 13.63, -1.775, 13.63, 1.595, 25.64, -2.342, 25.64, -8.18, 26.44, -5.825, 25.46, -5.825, 26.44, -5.825, 25.46, -8.18, 26.44, -8.18, 25.46, -5.391, 21.52, -7.746, 25.07, -7.746, 21.52, -7.746, 25.07, -5.391, 21.52, -5.391, 25.07, 13.41, 0.4343, 13.8, 0.04056, 13.8, 0.4343, 13.8, 0.04056, 13.41, 0.4343, 13.41, 0.04056, 0.5034, 33.32, 0.6145, 30.66, 0.7001, 33.13, 0.6145, 30.66, 0.5034, 33.32, 0.5034, 33.12, 0.5034, 33.12, 0.5034, 33.32, -1.317, 33.32, 0.5034, 33.12, -1.317, 33.32, -1.317, 33.12, -1.317, 33.12, -1.317, 33.32, -1.513, 33.11, -1.317, 33.12, -1.513, 33.11, -1.358, 30.64, 0.7001, 33.13, 0.6145, 30.46, 0.8111, 30.66, 0.6145, 30.46, 0.7001, 33.13, 0.6145, 30.66, 0.6145, 30.46, 0.6145, 30.66, -1.161, 30.66, 0.6145, 30.46, -1.161, 30.66, -0.04056, 30.46, -0.04056, 30.46, -1.161, 30.66, -0.4343, 30.46, -0.4343, 30.46, -1.161, 30.66, -1.161, 30.46, -1.161, 30.46, -1.161, 30.66, -1.317, 33.12, -1.161, 30.46, -1.317, 33.12, -1.358, 30.64, -14.95, -2.136, -15.93, 0.2506, -16.33, 0.2506, -15.93, 0.2506, -14.95, -2.136, -14.75, -1.789, -14.75, -1.789, -14.95, -2.136, -12.19, -2.136, -14.75, -1.789, -12.19, -2.136, -12.39, -1.789, -12.39, -1.789, -12.19, -2.136, -11.22, 0.2506, -11.22, 0.2506, -12.19, -2.136, -10.82, 0.2506, -15.93, 0.2506, -14.95, 2.637, -16.33, 0.2506, -14.95, 2.637, -15.93, 0.2506, -14.75, 2.29, -14.95, 2.637, -14.75, 2.29, -12.19, 2.637, -12.19, 2.637, -14.75, 2.29, -12.39, 2.29, -12.19, 2.637, -12.39, 2.29, -11.22, 0.2506, -12.19, 2.637, -11.22, 0.2506, -10.82, 0.2506, 14.75, 26.44, 12.39, 25.46, 14.75, 25.46, 12.39, 25.46, 14.75, 26.44, 12.39, 26.44, -5.391, 25.07, -7.746, 25.46, -7.746, 25.07, -7.746, 25.46, -5.391, 25.07, -5.391, 25.46, -5.592, 27.82, -7.546, 28.02, -7.546, 27.82, -7.546, 28.02, -5.592, 27.82, -5.592, 28.02, 7.393, 20.03, 5.391, 18.52, 7.746, 18.52, 5.391, 18.52, 7.393, 20.03, 5.745, 20.03, -6.179, 20.13, -8.18, 18.62, -5.825, 18.62, -8.18, 18.62, -6.179, 20.13, -7.827, 20.13, 2.185, 29.53, -2.342, 25.38, 1.595, 25.38, -2.342, 25.38, 2.185, 29.53, -1.846, 29.53, 0.04056, 30.46, -0.6145, 30.66, -0.6145, 30.46, -0.6145, 30.66, 0.04056, 30.46, 1.161, 30.66, 1.161, 30.66, 0.04056, 30.46, 0.4343, 30.46, 1.161, 30.66, 0.4343, 30.46, 1.161, 30.46, 1.161, 30.66, 1.161, 30.46, 1.358, 30.64, 1.161, 30.66, 1.358, 30.64, 1.317, 33.12, 1.317, 33.12, 1.358, 30.64, 1.317, 33.32, 1.317, 33.32, 1.358, 30.64, 1.513, 33.11, -0.6145, 30.46, -0.7001, 33.13, -0.8111, 30.66, -0.7001, 33.13, -0.6145, 30.46, -0.6145, 30.66, -0.7001, 33.13, -0.6145, 30.66, -0.5034, 33.32, -0.5034, 33.32, -0.6145, 30.66, -0.5034, 33.12, -0.5034, 33.32, -0.5034, 33.12, 1.317, 33.12, -0.5034, 33.32, 1.317, 33.12, 1.317, 33.32, 5.191, 25.46, 7.947, 25.07, 7.947, 25.46, 7.947, 25.07, 5.191, 25.46, 5.191, 25.07, -14.75, -1.789, -14.75, 2.29, -15.93, 0.2506, -14.75, 2.29, -14.75, -1.789, -12.39, -1.789, -14.75, 2.29, -12.39, -1.789, -12.39, 2.29, -12.39, 2.29, -12.39, -1.789, -11.22, 0.2506, 5.729, 1.161, 6.122, -0.6145, 6.122, 1.161, 6.122, -0.6145, 5.729, 1.161, 5.729, -0.6145, 5.729, 30.67, 2.185, 33.14, 2.185, 30.67, 2.185, 33.14, 5.729, 30.67, 5.729, 33.14, 0.4607, -13.24, -1.317, -12.05, -1.268, -13.24, -1.317, -12.05, 0.4607, -13.24, 0.5034, -12.05, 5.592, 28.02, 7.546, 27.82, 7.546, 28.02, 7.546, 27.82, 5.592, 28.02, 5.592, 27.82, 13.8, 1.161, 13.41, 0.4343, 13.8, 0.4343, 13.41, 0.4343, 13.8, 1.161, 13.41, 1.161, -12.39, 25.07, -14.75, 21.52, -12.39, 21.52, -14.75, 21.52, -12.39, 25.07, -14.75, 25.07, -2.185, 33.07, -5.729, 30.6, -2.185, 30.6, -5.729, 30.6, -2.185, 33.07, -5.729, 33.07, -14.17, 0.04056, -13.8, 0.4343, -14.17, 0.4343, -13.8, 0.4343, -14.17, 0.04056, -13.8, 0.04056, -1.394, 33.58, 1.841, 35.16, -1.589, 35.16, 1.841, 35.16, -1.394, 33.58, 2.309, 33.58, -2.185, -0.5034, -5.729, 1.317, -5.729, -0.5034, -5.729, 1.317, -2.185, -0.5034, -2.185, 1.317, 13.98, 12.88, 12.75, 12.06, 14.4, 12.06, 12.75, 12.06, 13.98, 12.88, 13.16, 12.88, 5.729, 21.97, 6.122, 21.7, 6.122, 21.97, 6.122, 21.7, 5.729, 21.97, 5.729, 21.7, -12.39, 25.46, -14.75, 25.07, -12.39, 25.07, -14.75, 25.07, -12.39, 25.46, -14.75, 25.46, -12.59, 28.02, -14.55, 27.82, -12.59, 27.82, -14.55, 27.82, -12.59, 28.02, -14.55, 28.02, 1.986, 33.63, -1.988, 31.99, 2.185, 31.99, -1.988, 31.99, 1.986, 33.63, -1.799, 33.63, -12.75, 24.95, -14.75, 23.44, -12.39, 23.44, -14.75, 23.44, -12.75, 24.95, -14.4, 24.95, 14.4, 24.75, 12.39, 23.24, 14.75, 23.24, 12.39, 23.24, 14.4, 24.75, 12.75, 24.75, -7.98, 28.02, -6.026, 27.82, -6.026, 28.02, -6.026, 27.82, -7.98, 28.02, -7.98, 27.82, 1.799, 35.56, -2.185, 33.97, 1.988, 33.97, -2.185, 33.97, 1.799, 35.56, -1.986, 35.56, -8.18, 25.46, -5.825, 25.07, -5.825, 25.46, -5.825, 25.07, -8.18, 25.46, -8.18, 25.07, 8.18, 21.52, 5.825, 25.07, 5.825, 21.52, 5.825, 25.07, 8.18, 21.52, 8.18, 25.07, -5.191, 25.07, -7.947, 25.46, -7.947, 25.07, -7.947, 25.46, -5.191, 25.07, -5.191, 25.46, 14.95, 2.637, 15.93, 0.2506, 16.33, 0.2506, 15.93, 0.2506, 14.95, 2.637, 14.75, 2.29, 14.75, 2.29, 14.95, 2.637, 12.19, 2.637, 14.75, 2.29, 12.19, 2.637, 12.39, 2.29, 12.39, 2.29, 12.19, 2.637, 11.22, 0.2506, 11.22, 0.2506, 12.19, 2.637, 10.82, 0.2506, 15.93, 0.2506, 14.95, -2.136, 16.33, 0.2506, 14.95, -2.136, 15.93, 0.2506, 14.75, -1.789, 14.95, -2.136, 14.75, -1.789, 12.19, -2.136, 12.19, -2.136, 14.75, -1.789, 12.39, -1.789, 12.19, -2.136, 12.39, -1.789, 11.22, 0.2506, 12.19, -2.136, 11.22, 0.2506, 10.82, 0.2506, -2.309, 25.59, 1.277, 13.58, 1.589, 25.59, 1.277, 13.58, -2.309, 25.59, -1.997, 13.58, -12.19, 21.52, -14.95, 21.13, -12.19, 21.13, -14.95, 21.13, -12.19, 21.52, -14.95, 21.52, 1.846, 29.72, -1.595, 25.59, 2.342, 25.59, -1.595, 25.59, 1.846, 29.72, -2.185, 29.72, 14.75, 25.07, 12.39, 21.52, 14.75, 21.52, 12.39, 21.52, 14.75, 25.07, 12.39, 25.07, -8.18, 25.07, -5.825, 21.52, -5.825, 25.07, -5.825, 21.52, -8.18, 25.07, -8.18, 21.52, -1.277, 13.65, 2.309, 25.67, -1.589, 25.67, 2.309, 25.67, -1.277, 13.65, 1.997, 13.65, -5.391, 28.16, -7.393, 29.67, -7.746, 28.16, -7.393, 29.67, -5.391, 28.16, -5.745, 29.67, 5.825, 28.06, 7.827, 29.57, 6.179, 29.57, 7.827, 29.57, 5.825, 28.06, 8.18, 28.06, -5.729, 22.73, -6.122, 22.44, -5.729, 22.44, -6.122, 22.44, -5.729, 22.73, -6.122, 22.73, 5.745, 28.02, 7.393, 27.82, 7.393, 28.02, 7.393, 27.82, 5.745, 28.02, 5.745, 27.82, -1.841, 35.1, 1.394, 33.51, 1.589, 35.1, 1.394, 33.51, -1.841, 35.1, -2.309, 33.51, 5.391, 26.44, 7.746, 25.46, 7.746, 26.44, 7.746, 25.46, 5.391, 26.44, 5.391, 25.46, 7.827, 27.82, 6.179, 28.02, 6.179, 27.82, 6.179, 28.02, 7.827, 27.82, 7.827, 28.02, 14.4, 28.02, 12.75, 27.82, 14.4, 27.82, 12.75, 27.82, 14.4, 28.02, 12.75, 28.02, -12.75, 28.02, -14.4, 27.82, -12.75, 27.82, -14.4, 27.82, -12.75, 28.02, -14.4, 28.02, 14.55, 28.02, 12.59, 27.82, 14.55, 27.82, 12.59, 27.82, 14.55, 28.02, 12.59, 28.02, 5.391, 25.46, 7.746, 25.07, 7.746, 25.46, 7.746, 25.07, 5.391, 25.46, 5.391, 25.07, -7.827, 28.02, -6.179, 27.82, -6.179, 28.02, -6.179, 27.82, -7.827, 28.02, -7.827, 27.82, -5.729, -0.5034, -6.122, 1.317, -6.122, -0.5034, -6.122, 1.317, -5.729, -0.5034, -5.729, 1.317, 6.591, 23.28, 7.827, 22.46, 7.415, 23.28, 7.827, 22.46, 6.591, 23.28, 6.179, 22.46, 5.729, 1.161, 2.185, -0.6145, 5.729, -0.6145, 2.185, -0.6145, 5.729, 1.161, 2.185, 1.161, -12.99, 0.04056, -13.41, 0.4343, -13.41, 0.04056, -13.41, 0.4343, -12.99, 0.04056, -12.99, 0.4343, 14.02, 0.4343, 13.14, 0.04056, 14.02, 0.04056, 13.14, 0.04056, 14.02, 0.4343, 13.14, 0.4343, -0.4343, 32.87, -0.04056, 31.69, -0.04056, 32.87, -0.04056, 31.69, -0.4343, 32.87, -0.4343, 31.69, 2.185, 34.13, -1.846, 29.79, 2.185, 29.79, -1.846, 29.79, 2.185, 34.13, -1.988, 34.13, -14.4, 0.2506, -14.17, 0.04056, -14.17, 0.4343, -14.17, 0.04056, -14.4, 0.2506, -13.98, -0.4632, -14.17, 0.04056, -13.98, -0.4632, -12.99, 0.04056, -12.99, 0.04056, -13.98, -0.4632, -13.16, -0.4632, -12.99, 0.04056, -13.16, -0.4632, -12.75, 0.2506, -12.99, 0.04056, -12.75, 0.2506, -12.99, 0.4343, -14.17, 0.4343, -13.98, 0.9644, -14.4, 0.2506, -13.98, 0.9644, -14.17, 0.4343, -12.99, 0.4343, -13.98, 0.9644, -12.99, 0.4343, -13.16, 0.9644, -13.16, 0.9644, -12.99, 0.4343, -12.75, 0.2506, -6.122, -0.5034, -13.41, 1.317, -13.41, -0.5034, -13.41, 1.317, -6.122, -0.5034, -6.122, 1.317, -12.99, 28.41, -13.14, 28.68, -14.17, 28.41, -13.14, 28.68, -12.99, 28.41, -12.4, 29.44, -13.14, 28.68, -12.4, 29.44, -12.7, 29.44, -12.7, 29.44, -12.4, 29.44, -12.99, 30.46, -12.7, 29.44, -12.99, 30.46, -13.14, 30.2, -13.14, 30.2, -12.99, 30.46, -14.02, 30.2, -14.17, 28.41, -14.02, 28.68, -14.76, 29.44, -14.02, 28.68, -14.17, 28.41, -13.14, 28.68, -14.76, 29.44, -14.02, 28.68, -14.46, 29.44, -14.76, 29.44, -14.46, 29.44, -14.02, 30.2, -14.76, 29.44, -14.02, 30.2, -14.17, 30.46, -14.17, 30.46, -14.02, 30.2, -12.99, 30.46, -14.17, 30.46, -12.99, 30.46, -13.41, 30.46, -14.17, 30.46, -13.41, 30.46, -13.8, 30.46, 0.4343, 31.69, 0.04056, 32.87, 0.04056, 31.69, 0.04056, 32.87, 0.4343, 31.69, 0.4343, 32.87, 0.4343, 18.11, 0.04056, 19.29, 0.04056, 18.11, 0.04056, 19.29, 0.4343, 18.11, 0.4343, 19.29, -14.17, 0.04056, -12.99, 0.4343, -14.17, 0.4343, -12.99, 0.4343, -14.17, 0.04056, -12.99, 0.04056, 0.04056, 31.84, 0.4343, 32.72, 0.04056, 32.72, 0.4343, 32.72, 0.04056, 31.84, 0.4343, 31.84, 0.4607, 33.06, -1.121, 30.72, 0.5662, 30.72, -1.121, 30.72, 0.4607, 33.06, -1.268, 33.06, -6.122, 33.07, -13.41, 30.6, -6.122, 30.6, -13.41, 30.6, -6.122, 33.07, -13.41, 33.07, 1.988, 33.96, -2.185, 29.62, 1.846, 29.62, -2.185, 29.62, 1.988, 33.96, -2.185, 33.96, 2.342, 25.62, -1.618, 13.61, 1.775, 13.61, -1.618, 13.61, 2.342, 25.62, -1.595, 25.62, 2.036, 29.77, -1.394, 34.1, -1.589, 29.77, -1.394, 34.1, 2.036, 29.77, 2.309, 34.1, 6.122, 33.14, 5.729, 30.67, 6.122, 30.67, 5.729, 30.67, 6.122, 33.14, 5.729, 33.14, 5.191, 21.52, 7.947, 21.13, 7.947, 21.52, 7.947, 21.13, 5.191, 21.52, 5.191, 21.13, -13.41, 33.07, -13.8, 30.6, -13.41, 30.6, -13.8, 30.6, -13.41, 33.07, -13.8, 33.07, -12.75, 12.5, -13.98, 13.32, -14.4, 12.5, -13.98, 13.32, -12.75, 12.5, -13.16, 13.32, -13.77, 33.04, -14.95, 30.64, -13.77, 30.57, -14.95, 30.64, -13.77, 33.04, -14.95, 32.98, -6.179, 2.1, -7.415, 2.915, -7.827, 2.1, -7.415, 2.915, -6.179, 2.1, -6.591, 2.915, 13.41, 33.14, 6.122, 30.67, 13.41, 30.67, 6.122, 30.67, 13.41, 33.14, 6.122, 33.14, -12.19, 25.46, -14.95, 25.07, -12.19, 25.07, -14.95, 25.07, -12.19, 25.46, -14.95, 25.46, 13.41, 1.161, 6.122, -0.6145, 13.41, -0.6145, 6.122, -0.6145, 13.41, 1.161, 6.122, 1.161, 1.394, 34.06, 0.5034, 33.12, 0.6145, 30.66, 0.5034, 33.12, 1.394, 34.06, -2.309, 34.06, 0.5034, 33.12, -2.309, 34.06, -1.317, 33.12, -1.317, 33.12, -2.309, 34.06, -2.036, 29.72, 1.589, 29.72, 0.6145, 30.66, -2.036, 29.72, 0.6145, 30.66, 1.589, 29.72, 1.394, 34.06, -2.036, 29.72, 0.6145, 30.66, -1.161, 30.66, -2.036, 29.72, -1.161, 30.66, -1.317, 33.12, -7.393, 22.68, -6.157, 23.5, -6.981, 23.5, -6.157, 23.5, -7.393, 22.68, -5.745, 22.68, -13.41, 22.73, -13.8, 22.44, -13.41, 22.44, -13.8, 22.44, -13.41, 22.73, -13.8, 22.73, 14.93, 30.76, 13.74, 33.17, 13.75, 30.7, 13.74, 33.17, 14.93, 30.76, 14.92, 33.11, 14.55, 1.942, 15.22, 0.2506, 15.53, 0.2506, 15.22, 0.2506, 14.55, 1.942, 14.4, 1.678, 14.4, 1.678, 14.55, 1.942, 12.59, 1.942, 14.4, 1.678, 12.59, 1.942, 12.75, 1.678, 12.75, 1.678, 12.59, 1.942, 11.92, 0.2506, 11.92, 0.2506, 12.59, 1.942, 11.62, 0.2506, 15.22, 0.2506, 14.55, -1.441, 15.53, 0.2506, 14.55, -1.441, 15.22, 0.2506, 14.4, -1.177, 14.55, -1.441, 14.4, -1.177, 12.59, -1.441, 12.59, -1.441, 14.4, -1.177, 12.75, -1.177, 12.59, -1.441, 12.75, -1.177, 11.92, 0.2506, 12.59, -1.441, 11.92, 0.2506, 11.62, 0.2506, 2.342, 2.306, -4.547, -1.101, 4.705, -1.101, -4.547, -1.101, 2.342, 2.306, -2.185, 2.306, 1.589, 29.73, -2.309, 25.56, 1.589, 25.56, -2.309, 25.56, 1.589, 29.73, -2.036, 29.73, -5.745, 27.82, -7.393, 28.02, -7.393, 27.82, -7.393, 28.02, -5.745, 27.82, -5.745, 28.02, -13.41, 22.39, -13.8, 22.66, -13.8, 22.39, -13.8, 22.66, -13.41, 22.39, -13.41, 22.66, -0.4343, 19.29, -0.04056, 18.11, -0.04056, 19.29, -0.04056, 18.11, -0.4343, 19.29, -0.4343, 18.11, 8.381, 21.13, 5.625, 21.52, 5.625, 21.13, 5.625, 21.52, 8.381, 21.13, 8.381, 21.52, -0.4343, 32.72, -0.04056, 31.84, -0.04056, 32.72, -0.04056, 31.84, -0.4343, 32.72, -0.4343, 31.84, -5.729, 33.07, -6.122, 30.6, -5.729, 30.6, -6.122, 30.6, -5.729, 33.07, -6.122, 33.07, 2.185, 2.031, -4.705, -1.376, 4.547, -1.376, -4.705, -1.376, 2.185, 2.031, -2.342, 2.031, -8.381, 21.52, -5.625, 21.13, -5.625, 21.52, -5.625, 21.13, -8.381, 21.52, -8.381, 21.13, -8.381, 25.46, -5.625, 25.07, -5.625, 25.46, -5.625, 25.07, -8.381, 25.46, -8.381, 25.07, 6.981, 2.696, 5.745, 1.881, 7.393, 1.881, 5.745, 1.881, 6.981, 2.696, 6.157, 2.696, 3.608, -2.823, -1.589, 1.114, -2.888, -2.823, -1.589, 1.114, 3.608, -2.823, 2.309, 1.114, 13.8, 23.39, 13.41, 23.1, 13.8, 23.1, 13.41, 23.1, 13.8, 23.39, 13.41, 23.39, 13.8, 33.14, 13.41, 30.67, 13.8, 30.67, 13.41, 30.67, 13.8, 33.14, 13.41, 33.14, -12.39, 26.44, -14.75, 25.46, -12.39, 25.46, -14.75, 25.46, -12.39, 26.44, -14.75, 26.44, 1.589, 1.209, -3.608, -2.728, 2.888, -2.728, -3.608, -2.728, 1.589, 1.209, -2.309, 1.209, -5.391, 25.46, -7.746, 26.44, -7.746, 25.46, -7.746, 26.44, -5.391, 25.46, -5.391, 26.44, 7.98, 27.82, 6.026, 28.02, 6.026, 27.82, 6.026, 28.02, 7.98, 27.82, 7.98, 28.02, 13.41, 0.04056, 13.8, -0.6145, 13.8, 0.04056, 13.8, -0.6145, 13.41, 0.04056, 13.41, -0.6145, 14.95, 25.46, 12.19, 25.07, 14.95, 25.07, 12.19, 25.07, 14.95, 25.46, 12.19, 25.46, 8.18, 25.07, 5.825, 25.46, 5.825, 25.07, 5.825, 25.46, 8.18, 25.07, 8.18, 25.46, 1.277, 13.47, -2.309, 3.026, 1.589, 3.026, -2.309, 3.026, 1.277, 13.47, -1.997, 13.47, 5.391, 25.07, 7.746, 21.52, 7.746, 25.07, 7.746, 21.52, 5.391, 25.07, 5.391, 21.52, 8.18, 25.46, 5.825, 26.44, 5.825, 25.46, 5.825, 26.44, 8.18, 25.46, 8.18, 26.44])
me_untitled_012.materials.append(mat_color_c12_002)
me_untitled_012.materials.append(mat_color_003_1)
me_untitled_012.materials.append(mat_color_e02_1)
me_untitled_012.use_remesh_preserve_volume = False
me_untitled_012.use_remesh_preserve_attributes = False
me_untitled_012.use_mirror_vertex_groups = False
me_untitled_012.update()
me_untitled_012.normals_split_custom_set([tuple(v) for v in zip(*[iter([0.0, 1.0, 0.0, 0.0, 1.0, 0.0, 0.0, 1.0, 0.0, 0.0, 1.0, 0.0, 0.0, 1.0, 0.0, 0.0, 1.0, 0.0, 0.0, -1.0, 0.0, 0.0, -1.0, 0.0, 0.0, -1.0, 0.0, 0.0, -1.0, 0.0, 0.0, -1.0, 0.0, 0.0, -1.0, 0.0, 0.0, 1.0, 0.0, 0.0, 1.0, 0.0, 0.0, 1.0, 0.0, 0.0, 1.0, 0.0, 0.0, 1.0, 0.0, 0.0, 1.0, 0.0, 0.0, 1.0, 0.0, 0.0, 1.0, 0.0, 0.0, 1.0, 0.0, 0.0, 1.0, 0.0, 0.0, 1.0, 0.0, 0.0, 1.0, 0.0, 0.0, 1.0, -5.051e-07, 0.0, 1.0, -7.698e-07, 0.0, 1.0, -7.909e-07, 0.0, 1.0, -7.698e-07, 0.0, 1.0, -5.051e-07, 0.0, 1.0, -5.523e-07, 0.0, 1.0, -5.523e-07, 0.0, 1.0, -5.051e-07, 0.0, 1.0, -1.209e-06, 0.0, 1.0, -5.523e-07, 0.0, 1.0, -1.209e-06, 0.0, 1.0, -1.388e-06, 0.0, 1.0, -1.388e-06, 0.0, 1.0, -1.209e-06, 0.0, 1.0, 7.4e-07, 0.0, 1.0, 7.4e-07, 0.0, 1.0, -1.209e-06, 0.0, 1.0, 7.909e-07, 0.0, 1.0, -7.698e-07, 0.0, 1.0, 0.0, 0.0, 1.0, -7.909e-07, 0.0, 1.0, 0.0, 0.0, 1.0, -7.698e-07, 0.0, 1.0, 0.0, 0.0, 1.0, 0.0, 0.0, 1.0, 0.0, 0.0, 1.0, 1.02e-07, 0.0, 1.0, 1.02e-07, 0.0, 1.0, 0.0, 0.0, 1.0, 0.0, 0.0, 1.0, 1.02e-07, 0.0, 1.0, 0.0, 0.0, 1.0, 7.4e-07, 0.0, 1.0, 1.02e-07, 0.0, 1.0, 7.4e-07, 0.0, 1.0, 7.909e-07, 0.0, 1.0, 0.0, 0.0, 1.0, 0.0, 0.0, 1.0, 0.0, 0.0, 1.0, 0.0, 0.0, 1.0, 0.0, 0.0, 1.0, 0.0, 0.0, 0.002019, 1.0, 0.0, 0.02987, 0.9996, 0.0, 0.02987, 0.9996, 0.0, 0.02987, 0.9996, 0.0, 0.002019, 1.0, 4.713e-09, 0.001977, 1.0, -1.0, 6.058e-08, 0.0, -1.0, 3.012e-09, 0.0, -1.0, 1.818e-07, 0.0, -1.0, 3.012e-09, 0.0, -1.0, 6.058e-08, 0.0, -1.0, 0.0, 0.0, -1.0, 0.0, 0.0, -1.0, 6.058e-08, 0.0, -1.0, 0.0, 0.0, -1.0, 0.0, 0.0, -1.0, 0.0, 0.0, -1.0, 0.0, 0.0, -1.0, 0.0, 0.0, -1.0, 0.0, 0.0, -1.0, 0.0, 0.0, -1.0, 0.0, 0.0, -1.0, 0.0, 0.0, -1.0, 0.0, 0.0, -1.0, 1.818e-07, 0.0, -1.0, 0.0, 0.0, -1.0, 0.0, 0.0, -1.0, 0.0, 0.0, -1.0, 1.818e-07, 0.0, -1.0, 3.012e-09, 0.0, -1.0, 0.0, 0.0, -1.0, 3.012e-09, 0.0, -1.0, 0.0, 0.0, -1.0, 0.0, 0.0, -1.0, 0.0, 0.0, -1.0, 0.0, 0.0, -1.0, 0.0, 0.0, -1.0, 0.0, 0.0, -1.0, 0.0, 0.0, -1.0, 0.0, 0.0, -1.0, 0.0, 0.0, -1.0, 0.0, 0.0, -0.866, 0.5, 0.0, -0.866, 0.5, 0.0, -0.866, 0.5, 0.0, -0.866, 0.5, 0.0, -0.866, 0.5, 0.0, -0.866, 0.5, 0.0, 0.0, 0.6845, -0.729, 0.0, 0.6845, -0.729, 0.0, 0.6845, -0.729, 0.0, 0.6845, -0.729, 0.0, 0.6845, -0.729, 0.0, 0.6845, -0.729, 0.0, -0.729, -0.6845, 0.0, -0.729, -0.6845, 0.0, -0.729, -0.6845, 0.0, -0.729, -0.6845, 0.0, -0.729, -0.6845, 0.0, -0.729, -0.6845, 0.0, 0.7228, 0.691, 0.0, 0.7228, 0.691, 0.0, 0.7228, 0.691, 0.0, 0.7228, 0.691, 0.0, 0.7228, 0.691, 0.0, 0.7228, 0.691, 0.866, 0.0, 0.5, 0.866, 0.0, 0.5, 0.866, 0.0, 0.5, 0.866, 0.0, 0.5, 0.866, 0.0, 0.5, 0.866, 0.0, 0.5, 0.0, 1.0, 0.0, 0.0, 1.0, 0.0, 0.0, 1.0, 0.0, 0.0, 1.0, 0.0, 0.0, 1.0, 0.0, 0.0, 1.0, 0.0, -0.05216, -0.9986, 0.0, -0.05216, -0.9986, 0.0, -0.05216, -0.9986, 0.0, -0.05216, -0.9986, 0.0, -0.05216, -0.9986, 0.0, -0.05216, -0.9986, 0.0, 0.9985, 0.05426, 0.0, 1.0, 0.003616, 0.0, 0.9985, 0.05426, 0.0, 1.0, 0.003616, 0.0, 0.9985, 0.05426, 0.0, 1.0, 0.003616, 0.0, -1.526e-07, 0.0, -1.0, -1.344e-07, 0.0, -1.0, 7.629e-08, 0.0, -1.0, -1.344e-07, 0.0, -1.0, -1.526e-07, 0.0, -1.0, -3.637e-08, 0.0, -1.0, -1.344e-07, 0.0, -1.0, -3.637e-08, 0.0, -1.0, -1.223e-08, 0.0, -1.0, -1.223e-08, 0.0, -1.0, -3.637e-08, 0.0, -1.0, -7.816e-08, 0.0, -1.0, -1.223e-08, 0.0, -1.0, -7.816e-08, 0.0, -1.0, -1.026e-07, 0.0, -1.0, -1.026e-07, 0.0, -1.0, -7.816e-08, 0.0, -1.0, 6.719e-08, 0.0, -1.0, 7.629e-08, 0.0, -1.0, 6.719e-08, 0.0, -1.0, 3.637e-08, 0.0, -1.0, 6.719e-08, 0.0, -1.0, 7.629e-08, 0.0, -1.0, -1.344e-07, 0.0, -1.0, 3.637e-08, 0.0, -1.0, 6.719e-08, 0.0, -1.0, 0.0, 0.0, -1.0, 3.637e-08, 0.0, -1.0, 0.0, 0.0, -1.0, 6.719e-08, 0.0, -1.0, 3.637e-08, 0.0, -1.0, 6.719e-08, 0.0, -1.0, 7.629e-08, 0.0, -1.0, 7.629e-08, 0.0, -1.0, 6.719e-08, 0.0, -1.0, -7.816e-08, 0.0, -1.0, 7.629e-08, 0.0, -1.0, -7.816e-08, 0.0, -1.0, 0.0, 0.0, -1.0, 7.629e-08, 0.0, -1.0, 0.0, 0.0, -1.0, 6.343e-07, -4.777e-05, -1.0, 0.866, 0.0, -0.5, 0.866, 0.0, -0.5, 0.866, 0.0, -0.5, 0.866, 0.0, -0.5, 0.866, 0.0, -0.5, 0.866, 0.0, -0.5, 0.0, 0.0, -1.0, 0.0, 0.0, -1.0, 0.0, 0.0, -1.0, 0.0, 0.0, -1.0, 0.0, 0.0, -1.0, 0.0, 0.0, -1.0, 1.139e-08, 0.001976, -1.0, 0.0, 0.02987, -0.9996, 0.0, 0.02987, -0.9996, 0.0, 0.02987, -0.9996, 1.139e-08, 0.001976, -1.0, 0.0, 0.00202, -1.0, 0.0, 0.0, -1.0, 0.0, 0.0, -1.0, 0.0, 0.0, -1.0, 0.0, 0.0, -1.0, 0.0, 0.0, -1.0, 0.0, 0.0, -1.0, 0.9993, 0.03612, -1.378e-08, 0.9991, 0.0434, 0.0, 0.9991, 0.04334, 0.0, 0.9991, 0.0434, 0.0, 0.9993, 0.03612, -1.378e-08, 0.9993, 0.03609, -4.996e-08, 1.0, 0.0, 0.0, 1.0, -3.012e-09, 0.0, 1.0, 5.832e-08, 0.0, 1.0, -3.012e-09, 0.0, 1.0, 0.0, 0.0, 1.0, -3.284e-08, 0.0, 1.0, -3.284e-08, 0.0, 1.0, 0.0, 0.0, 1.0, -6.071e-08, 0.0, 1.0, -3.284e-08, 0.0, 1.0, -6.071e-08, 0.0, 1.0, -1.617e-09, 0.0, 1.0, -1.617e-09, 0.0, 1.0, -6.071e-08, 0.0, 1.0, 0.0, 0.0, 1.0, 0.0, 0.0, 1.0, -6.071e-08, 0.0, 1.0, 0.0, 0.0, 1.0, 5.832e-08, 0.0, 1.0, -1.757e-07, 0.0, 1.0, 1.862e-07, 0.0, 1.0, -1.757e-07, 0.0, 1.0, 5.832e-08, 0.0, 1.0, -3.012e-09, 0.0, 1.0, -1.757e-07, 0.0, 1.0, -3.012e-09, 0.0, 1.0, -6.058e-08, 0.0, 1.0, -6.058e-08, 0.0, 1.0, -3.012e-09, 0.0, 1.0, 0.0, 0.0, 1.0, -6.058e-08, 0.0, 1.0, 0.0, 0.0, 1.0, -1.617e-09, 0.0, 1.0, -6.058e-08, 0.0, 1.0, -1.617e-09, 0.0, 1.0, 0.0, 0.0, 0.0, 1.0, 5.441e-07, 0.0, 1.0, -1.304e-06, 0.0, 1.0, -1.466e-06, 0.0, 1.0, -1.304e-06, 0.0, 1.0, 5.441e-07, 0.0, 1.0, 8.085e-07, 0.0, 1.0, 8.085e-07, 0.0, 1.0, 5.441e-07, 0.0, 1.0, -7.48e-07, 0.0, 1.0, 8.085e-07, 0.0, 1.0, -7.48e-07, 0.0, 1.0, -8.689e-07, 0.0, 1.0, -8.689e-07, 0.0, 1.0, -7.48e-07, 0.0, 1.0, 1.364e-06, 0.0, 1.0, 1.364e-06, 0.0, 1.0, -7.48e-07, 0.0, 1.0, 1.466e-06, 0.0, 1.0, -1.304e-06, 0.0, 1.0, -5.865e-06, 0.0, 1.0, -1.466e-06, 0.0, 1.0, -5.865e-06, 0.0, 1.0, -1.304e-06, 0.0, 1.0, -5.458e-06, 0.0, 1.0, -5.865e-06, 0.0, 1.0, -5.458e-06, 0.0, 1.0, -6.117e-07, 0.0, 1.0, -6.117e-07, 0.0, 1.0, -5.458e-06, 0.0, 1.0, 0.0, 0.0, 1.0, -6.117e-07, 0.0, 1.0, 0.0, 0.0, 1.0, 1.364e-06, 0.0, 1.0, -6.117e-07, 0.0, 1.0, 1.364e-06, 0.0, 1.0, 1.466e-06, 0.866, -0.5, 0.0, 0.866, -0.5, 0.0, 0.866, -0.5, 0.0, 0.866, -0.5, 0.0, 0.866, -0.5, 0.0, 0.866, -0.5, 0.0, 1.38e-07, 0.01996, -0.9998, 0.0, 0.00202, -1.0, 1.139e-08, 0.001976, -1.0, 0.0, 0.00202, -1.0, 1.38e-07, 0.01996, -0.9998, 7.447e-08, 0.01998, -0.9998, -0.866, 0.0, 0.5, -0.866, 0.0, 0.5, -0.866, 0.0, 0.5, -0.866, 0.0, 0.5, -0.866, 0.0, 0.5, -0.866, 0.0, 0.5, 0.866, 0.0, 0.5, 0.866, 0.0, 0.5, 0.866, 0.0, 0.5, 0.866, 0.0, 0.5, 0.866, 0.0, 0.5, 0.866, 0.0, 0.5, 0.0, -1.0, 0.0, 0.0, -1.0, 0.0, 0.0, -1.0, 0.0, 0.0, -1.0, 0.0, 0.0, -1.0, 0.0, 0.0, -1.0, 0.0, -1.0, 0.0, 0.0, -1.0, 0.0, 0.0, -1.0, 0.0, 0.0, -1.0, 0.0, 0.0, -1.0, 0.0, 0.0, -1.0, 0.0, 0.0, -1.0, 0.0, 0.0, -1.0, 0.0, 0.0, -1.0, 0.0, 0.0, -1.0, 0.0, 0.0, -1.0, 0.0, 0.0, -1.0, 2.488e-07, 0.0, -1.0, 2.488e-07, 0.0, -1.0, 0.0, 0.0, -1.0, 5.254e-07, 0.0, -1.0, 2.488e-07, 0.0, -1.0, 5.254e-07, 0.0, -1.0, 3.956e-07, 0.0, -1.0, 0.0, 0.0, -1.0, 0.0, 0.0, -1.0, 0.0, 0.0, -1.0, 0.0, 0.0, -1.0, 0.0, 0.0, -1.0, 0.0, 0.0, -1.0, 0.0, 0.0, -1.0, 0.0, 0.0, -1.0, 0.0, 0.0, -1.0, 0.0, 0.0, -1.0, 0.0, 0.0, -1.0, 0.0, 0.0, -1.0, 0.0, 0.0, -1.0, 0.0, 0.0, -1.0, 0.0, 0.0, -1.0, 0.0, 0.0, -1.0, 0.0, 0.0, -1.0, 1.215e-07, 0.0, -1.0, 1.215e-07, 0.0, -1.0, 0.0, 0.0, -1.0, 2.488e-07, 0.0, -1.0, 1.215e-07, 0.0, -1.0, 2.488e-07, 0.0, -1.0, 3.956e-07, 0.0, 0.0, 1.0, -1.107e-06, 0.0, 1.0, 7.698e-07, 0.0, 1.0, 7.909e-07, 0.0, 1.0, 7.698e-07, 0.0, 1.0, -1.107e-06, 0.0, 1.0, -1.538e-06, 0.0, 1.0, -1.538e-06, 0.0, 1.0, -1.107e-06, 0.0, 1.0, -3.628e-06, 0.0, 1.0, -1.538e-06, 0.0, 1.0, -3.628e-06, 0.0, 1.0, -4.165e-06, 0.0, 1.0, -4.165e-06, 0.0, 1.0, -3.628e-06, 0.0, 1.0, -7.4e-07, 0.0, 1.0, -7.4e-07, 0.0, 1.0, -3.628e-06, 0.0, 1.0, -7.909e-07, 0.0, 1.0, 7.698e-07, 0.0, 1.0, 1.613e-06, 0.0, 1.0, 7.909e-07, 0.0, 1.0, 1.613e-06, 0.0, 1.0, 7.698e-07, 0.0, 1.0, 2.09e-06, 0.0, 1.0, 1.613e-06, 0.0, 1.0, 2.09e-06, 0.0, 1.0, 4.736e-06, 0.0, 1.0, 4.736e-06, 0.0, 1.0, 2.09e-06, 0.0, 1.0, 5.554e-06, 0.0, 1.0, 4.736e-06, 0.0, 1.0, 5.554e-06, 0.0, 1.0, -7.4e-07, 0.0, 1.0, 4.736e-06, 0.0, 1.0, -7.4e-07, 0.0, 1.0, -7.909e-07, 0.0, 0.0, -1.0, 0.0, 0.0, -1.0, 0.0, 0.0, -1.0, 0.0, 0.0, -1.0, 0.0, 0.0, -1.0, 0.0, 0.0, -1.0, 0.866, 0.0, 0.5, 0.866, 0.0, 0.5, 0.866, 0.0, 0.5, 0.866, 0.0, 0.5, 0.866, 0.0, 0.5, 0.866, 0.0, 0.5, 0.866, 0.0, 0.5, 0.866, 0.0, 0.5, 0.866, 0.0, 0.5, 0.866, 0.0, 0.5, 0.866, 0.0, 0.5, 0.866, 0.0, 0.5, -0.7915, 0.4058, -0.457, -0.7915, 0.4058, -0.457, -0.7915, 0.4058, -0.457, -0.7915, 0.4058, -0.457, -0.7915, 0.4058, -0.457, -0.7915, 0.4058, -0.457, -0.7915, 0.4058, 0.457, -0.7915, 0.4058, 0.457, -0.7915, 0.4058, 0.457, -0.7915, 0.4058, 0.457, -0.7915, 0.4058, 0.457, -0.7915, 0.4058, 0.457, 0.0, 0.001481, -1.0, 7.447e-08, 0.01998, -0.9998, 1.38e-07, 0.01996, -0.9998, 7.447e-08, 0.01998, -0.9998, 0.0, 0.001481, -1.0, -1.812e-08, 0.001555, -1.0, 1.0, 1.081e-06, 0.0, 1.0, 0.0, 0.0, 1.0, 0.0, 0.0, 1.0, 0.0, 0.0, 1.0, 1.081e-06, 0.0, 1.0, 4.461e-07, 0.0, 1.0, 4.461e-07, 0.0, 1.0, 1.081e-06, 0.0, 1.0, 1.789e-05, 0.0, 1.0, 4.461e-07, 0.0, 1.0, 1.789e-05, 0.0, 1.0, 0.0, 0.0, 1.0, 4.461e-07, 0.0, 1.0, 0.0, 0.0, 1.0, 1.214e-07, 0.0, 1.0, 4.461e-07, 0.0, 1.0, 1.214e-07, 0.0, 1.0, 3.233e-09, 0.0, 1.0, 3.233e-09, 0.0, 1.0, 1.214e-07, 0.0, 1.0, 0.0, 0.0, 1.0, 0.0, 0.0, 1.0, 1.214e-07, 0.0, 1.0, 0.0, 0.0, 1.0, 0.0, 0.0, 1.0, 0.0, 0.0, 1.0, 0.0, 0.0, 1.0, 0.0, 0.0, 1.0, 0.0, 0.0, 1.0, 0.0, 0.0, 1.0, 0.0, 0.0, 1.0, 0.0, 0.0, 1.0, 0.0, 0.0, 1.0, 0.0, 0.0, 1.0, 0.0, 0.0, 1.0, 0.0, 0.0, 1.0, 0.0, 0.0, 1.0, 0.0, 0.0, 1.0, 3.233e-09, 0.0, 1.0, 0.0, 0.0, 1.0, 3.233e-09, 0.0, 1.0, 0.0, 0.0, -0.866, 0.0, -0.5, -0.866, 0.0, -0.5, -0.866, 0.0, -0.5, -0.866, 0.0, -0.5, -0.866, 0.0, -0.5, -0.866, 0.0, -0.5, 0.0, 1.0, 0.0, 0.0, 1.0, 0.0, 0.0, 1.0, 0.0, 0.0, 1.0, 0.0, 0.0, 1.0, 0.0, 0.0, 1.0, 0.0, 0.0, 1.0, 0.0, 0.0, 1.0, 0.0, 0.0, 1.0, 0.0, 0.0, 1.0, 0.0, 0.0, 1.0, 0.0, 0.0, 1.0, 0.0, 0.0, -1.0, 0.0, 0.0, -1.0, 0.0, 0.0, -1.0, 0.0, 0.0, -1.0, 0.0, 0.0, -1.0, 0.0, 0.0, -1.0, 0.0, 0.0, -0.06288, -0.998, 0.0, -0.06288, -0.998, 0.0, -0.06288, -0.998, 0.0, -0.06288, -0.998, 0.0, -0.06288, -0.998, 0.0, -0.06288, -0.998, -0.05216, 0.9986, 0.0, -0.05216, 0.9986, 0.0, -0.05216, 0.9986, 0.0, -0.05216, 0.9986, 0.0, -0.05216, 0.9986, 0.0, -0.05216, 0.9986, 0.0, -0.866, 0.0, -0.5, -0.866, 0.0, -0.5, -0.866, 0.0, -0.5, -0.866, 0.0, -0.5, -0.866, 0.0, -0.5, -0.866, 0.0, -0.5, 0.0, -1.0, 0.0, 0.0, -1.0, 0.0, 0.0, -1.0, 0.0, 0.0, -1.0, 0.0, 0.0, -1.0, 0.0, 0.0, -1.0, 0.0, 0.0, 0.0, 1.0, 0.0, 0.0, 1.0, 0.0, 0.0, 1.0, 0.0, 0.0, 1.0, 0.0, 0.0, 1.0, 0.0, 0.0, 1.0, 0.0, 0.04495, 0.999, 0.0, 0.04495, 0.999, 0.0, 0.04495, 0.999, 0.0, 0.04495, 0.999, 0.0, 0.04495, 0.999, 0.0, 0.04495, 0.999, 0.0, 1.0, 0.0, 0.0, 1.0, 0.0, 0.0, 1.0, 0.0, 0.0, 1.0, 0.0, 0.0, 1.0, 0.0, 0.0, 1.0, 0.0, 0.9991, 0.04334, 6.987e-08, 0.9929, 0.1191, 0.0, 0.9929, 0.1191, 0.0, 0.9929, 0.1191, 0.0, 0.9991, 0.04334, 6.987e-08, 0.9991, 0.04331, 1.184e-07, 0.0, 1.0, 0.0, 0.0, 1.0, 0.0, 0.0, 1.0, 0.0, 0.0, 1.0, 0.0, 0.0, 1.0, 0.0, 0.0, 1.0, 0.0, 0.0, 0.8756, -0.483, 0.0, 0.8756, -0.483, 0.0, 0.8756, -0.483, 0.0, 0.8756, -0.483, 0.0, 0.8756, -0.483, 0.0, 0.8756, -0.483, 0.0, -0.729, -0.6845, 0.0, -0.729, -0.6845, 0.0, -0.729, -0.6845, 0.0, -0.729, -0.6845, 0.0, -0.729, -0.6845, 0.0, -0.729, -0.6845, 0.0, 0.0, 1.0, 0.0, 0.0, 1.0, 0.0, 0.0, 1.0, 0.0, 0.0, 1.0, 0.0, 0.0, 1.0, 0.0, 0.0, 1.0, 0.0, 0.0, 1.0, 0.0, 0.0, 1.0, 0.0, 0.0, 1.0, 0.0, 0.0, 1.0, 0.0, 0.0, 1.0, 0.0, 0.0, 1.0, 0.0, 0.2847, -0.9586, 0.0, 0.2847, -0.9586, 0.0, 0.2847, -0.9586, 0.0, 0.2847, -0.9586, 0.0, 0.2847, -0.9586, 0.0, 0.2847, -0.9586, 0.0, 0.4058, 0.914, 0.0, 0.4058, 0.914, 0.0, 0.4058, 0.914, 0.0, 0.4058, 0.914, 0.0, 0.4058, 0.914, 0.0, 0.4058, 0.914, 0.0, 0.4058, -0.914, 0.0, 0.4058, -0.914, 0.0, 0.4058, -0.914, 0.0, 0.4058, -0.914, 0.0, 0.4058, -0.914, 0.0, 0.4058, -0.914, -0.866, 0.0, 0.5, -0.866, 0.0, 0.5, -0.866, 0.0, 0.5, -0.866, 0.0, 0.5, -0.866, 0.0, 0.5, -0.866, 0.0, 0.5, 0.0, -0.1228, 0.9924, 0.0, -0.03906, 0.9992, 2.142e-08, -0.03905, 0.9992, 0.0, -0.03906, 0.9992, 0.0, -0.1228, 0.9924, 0.0, -0.1228, 0.9924, -0.866, 0.0, 0.5, -0.866, 0.0, 0.5, -0.866, 0.0, 0.5, -0.866, 0.0, 0.5, -0.866, 0.0, 0.5, -0.866, 0.0, 0.5, 0.866, 0.0, -0.5, 0.866, 0.0, -0.5, 0.866, 0.0, -0.5, 0.866, 0.0, -0.5, 0.866, 0.0, -0.5, 0.866, 0.0, -0.5, 0.866, 0.0, 0.5, 0.866, 0.0, 0.5, 0.866, 0.0, 0.5, 0.866, 0.0, 0.5, 0.866, 0.0, 0.5, 0.866, 0.0, 0.5, 0.0, -1.0, -3.012e-07, 0.0, -1.0, 7.101e-07, 0.0, -1.0, 7.909e-07, 0.0, -1.0, 7.101e-07, 0.0, -1.0, -3.012e-07, 0.0, -1.0, -4.33e-07, 0.0, -1.0, -4.33e-07, 0.0, -1.0, -3.012e-07, 0.0, -1.0, 4.031e-07, 0.0, -1.0, -4.33e-07, 0.0, -1.0, 4.031e-07, 0.0, -1.0, 4.628e-07, 0.0, -1.0, 4.628e-07, 0.0, -1.0, 4.031e-07, 0.0, -1.0, -7.4e-07, 0.0, -1.0, -7.4e-07, 0.0, -1.0, 4.031e-07, 0.0, -1.0, -7.909e-07, 0.0, -1.0, 7.101e-07, 0.0, -1.0, 0.0, 0.0, -1.0, 7.909e-07, 0.0, -1.0, 0.0, 0.0, -1.0, 7.101e-07, 0.0, -1.0, 0.0, 0.0, -1.0, 0.0, 0.0, -1.0, 0.0, 0.0, -1.0, -1.02e-07, 0.0, -1.0, -1.02e-07, 0.0, -1.0, 0.0, 0.0, -1.0, 0.0, 0.0, -1.0, -1.02e-07, 0.0, -1.0, 0.0, 0.0, -1.0, -7.4e-07, 0.0, -1.0, -1.02e-07, 0.0, -1.0, -7.4e-07, 0.0, -1.0, -7.909e-07, -0.9976, -0.06991, -1.957e-08, -0.9996, 0.02815, 0.0, -0.9975, -0.07, 0.0, -0.9996, 0.02815, 0.0, -0.9976, -0.06991, -1.957e-08, -0.9996, 0.02815, 0.0, 0.0, 0.0, 1.0, 0.0, 0.0, 1.0, 0.0, 0.0, 1.0, 0.0, 0.0, 1.0, 0.0, 0.0, 1.0, 0.0, 0.0, 1.0, 1.313e-08, 0.02247, 0.9997, 2.233e-08, -0.01301, 0.9999, -1.204e-09, -0.01296, 0.9999, 2.233e-08, -0.01301, 0.9999, 1.313e-08, 0.02247, 0.9997, 4.706e-08, 0.02243, 0.9997, 0.0, 0.0, -1.0, 0.0, 0.0, -1.0, 0.0, 0.0, -1.0, 0.0, 0.0, -1.0, 0.0, 0.0, -1.0, 0.0, 0.0, -1.0, -0.866, 0.0, 0.5, -0.866, 0.0, 0.5, -0.866, 0.0, 0.5, -0.866, 0.0, 0.5, -0.866, 0.0, 0.5, -0.866, 0.0, 0.5, 1.0, 0.003616, 0.0, 0.9993, 0.03609, -4.996e-08, 0.9993, 0.03612, -1.378e-08, 0.9993, 0.03609, -4.996e-08, 1.0, 0.003616, 0.0, 1.0, 0.003616, 0.0, 0.7915, 0.4058, 0.457, 0.7915, 0.4058, 0.457, 0.7915, 0.4058, 0.457, 0.7915, 0.4058, 0.457, 0.7915, 0.4058, 0.457, 0.7915, 0.4058, 0.457, 0.7915, 0.4058, -0.457, 0.7915, 0.4058, -0.457, 0.7915, 0.4058, -0.457, 0.7915, 0.4058, -0.457, 0.7915, 0.4058, -0.457, 0.7915, 0.4058, -0.457, 0.0, -0.691, 0.7228, 0.0, -0.691, 0.7228, 0.0, -0.691, 0.7228, 0.0, -0.691, 0.7228, 0.0, -0.691, 0.7228, 0.0, -0.691, 0.7228, -0.866, 0.0, -0.5, -0.866, 0.0, -0.5, -0.866, 0.0, -0.5, -0.866, 0.0, -0.5, -0.866, 0.0, -0.5, -0.866, 0.0, -0.5, -0.9921, 0.1255, 0.0, -0.998, 0.06301, -1.94e-08, -0.9921, 0.1255, 0.0, -0.998, 0.06301, -1.94e-08, -0.9921, 0.1255, 0.0, -0.998, 0.06288, -2.799e-07, -0.866, 0.0, -0.5, -0.866, 0.0, -0.5, -0.866, 0.0, -0.5, -0.866, 0.0, -0.5, -0.866, 0.0, -0.5, -0.866, 0.0, -0.5, 0.866, 0.0, -0.5, 0.866, 0.0, -0.5, 0.866, 0.0, -0.5, 0.866, 0.0, -0.5, 0.866, 0.0, -0.5, 0.866, 0.0, -0.5, 0.0, 0.0, -1.0, 0.0, 0.0, -1.0, 0.0, 0.0, -1.0, 0.0, 0.0, -1.0, 0.0, 0.0, -1.0, 0.0, 0.0, -1.0, 0.0, 0.0, 1.0, 0.0, 0.0, 1.0, 0.0, 0.0, 1.0, 0.0, 0.0, 1.0, 0.0, 0.0, 1.0, 0.0, 0.0, 1.0, 0.0, 0.0, -1.0, 0.0, 0.0, -1.0, 0.0, 0.0, -1.0, 0.0, 0.0, -1.0, 0.0, 0.0, -1.0, 0.0, 0.0, -1.0, -0.866, 0.0, -0.5, -0.866, 0.0, -0.5, -0.866, 0.0, -0.5, -0.866, 0.0, -0.5, -0.866, 0.0, -0.5, -0.866, 0.0, -0.5, -0.866, 0.0, 0.5, -0.866, 0.0, 0.5, -0.866, 0.0, 0.5, -0.866, 0.0, 0.5, -0.866, 0.0, 0.5, -0.866, 0.0, 0.5, 0.0, 1.0, 0.0, 0.0, 1.0, 0.0, 0.0, 1.0, 0.0, 0.0, 1.0, 0.0, 0.0, 1.0, 0.0, 0.0, 1.0, 0.0, 0.4183, 0.8756, -0.2415, 0.4183, 0.8756, -0.2415, 0.4183, 0.8756, -0.2415, 0.4183, 0.8756, -0.2415, 0.4183, 0.8756, -0.2415, 0.4183, 0.8756, -0.2415, 0.0, -1.0, 0.0, 0.0, -1.0, 0.0, 0.0, -1.0, 0.0, 0.0, -1.0, 0.0, 0.0, -1.0, 0.0, 0.0, -1.0, 0.0, 0.0, 1.0, 0.0, 0.0, 1.0, 0.0, 0.0, 1.0, 0.0, 0.0, 1.0, 0.0, 0.0, 1.0, 0.0, 0.0, 1.0, 0.0, 0.0, -1.0, 0.0, 0.0, -1.0, 0.0, 0.0, -1.0, 0.0, 0.0, -1.0, 0.0, 0.0, -1.0, 0.0, 0.0, -1.0, 0.0, -0.866, -0.5, 0.0, -0.866, -0.5, 0.0, -0.866, -0.5, 0.0, -0.866, -0.5, 0.0, -0.866, -0.5, 0.0, -0.866, -0.5, 0.0, 0.0, -0.06288, -0.998, -1.812e-08, 0.001555, -1.0, 0.0, 0.001481, -1.0, -1.812e-08, 0.001555, -1.0, 0.0, -0.06288, -0.998, 0.0, -0.06288, -0.998, 0.0, 1.0, 0.0, 0.0, 1.0, 0.0, 0.0, 1.0, 0.0, 0.0, 1.0, 0.0, 0.0, 1.0, 0.0, 0.0, 1.0, 0.0, 0.0, 1.0, 0.0, 0.0, 1.0, 0.0, 0.0, 1.0, 0.0, 0.0, 1.0, 0.0, 0.0, 1.0, 0.0, 0.0, 1.0, 0.0, 0.0, 1.0, 0.0, 0.0, 1.0, 0.0, 0.0, 1.0, 0.0, 0.0, 1.0, 0.0, 0.0, 1.0, 0.0, 0.0, 1.0, -4.241e-07, 0.0, 1.0, 0.0, 0.0, 1.0, -8.094e-07, 0.0, 1.0, 0.0, 0.0, 1.0, -8.094e-07, 0.0, 1.0, 0.0, 0.0, 1.0, -4.241e-07, 0.0, 1.0, -8.094e-07, 0.0, 1.0, -4.241e-07, 0.0, 1.0, -3.115e-06, 0.0, 1.0, -3.115e-06, 0.0, 1.0, -4.241e-07, 0.0, 1.0, 0.0, 0.0, 1.0, 0.0, 0.0, 1.0, 0.0, 0.0, 1.0, 0.0, 0.0, 1.0, 0.0, 0.0, 1.0, 0.0, 0.0, 1.0, 0.0, 0.0, 0.0, 1.0, 0.0, 0.0, 1.0, 0.0, 0.0, 1.0, 0.0, 0.0, 1.0, 0.0, 0.0, 1.0, 0.0, 0.0, 1.0, 0.0, 0.0, 1.0, 0.0, 0.0, 1.0, -3.822e-10, 0.0, 1.0, -3.822e-10, 0.0, 1.0, 0.0, 0.0, 1.0, -2.443e-09, 0.0, 1.0, -3.822e-10, 0.0, 1.0, -2.443e-09, 0.0, 1.0, -3.207e-09, 0.0, 1.0, -3.207e-09, 0.0, 1.0, -2.443e-09, 0.0, 1.0, 2.1e-09, 0.0, 1.0, 0.0, 0.0, 1.0, 0.0, 0.0, 1.0, 5.682e-10, 0.0, 1.0, 0.0, 0.0, 1.0, 0.0, 0.0, 1.0, 0.0, 0.0, 1.0, 5.682e-10, 0.0, 1.0, 0.0, 0.0, 1.0, 0.0, 0.0, 1.0, 5.682e-10, 0.0, 1.0, 0.0, 0.0, 1.0, 2.1e-09, 0.0, 1.0, 5.682e-10, 0.0, 1.0, 2.1e-09, 0.0, 1.0, 2.384e-09, 0.0, 1.0, 2.384e-09, 0.0, 1.0, 2.1e-09, 0.0, 1.0, -2.443e-09, 0.0, 1.0, 2.384e-09, 0.0, 1.0, -2.443e-09, 0.0, 1.0, 0.0, 0.0, 1.0, 2.384e-09, 0.0, 1.0, 0.0, 0.0, 1.0, 4.456e-05, -1.722e-05, 1.0, 0.866, 0.5, 0.0, 0.866, 0.5, 0.0, 0.866, 0.5, 0.0, 0.866, 0.5, 0.0, 0.866, 0.5, 0.0, 0.866, 0.5, 0.0, 0.866, -0.5, 0.0, 0.866, -0.5, 0.0, 0.866, -0.5, 0.0, 0.866, -0.5, 0.0, 0.866, -0.5, 0.0, 0.866, -0.5, 0.0, 0.0, 1.0, 0.0, 0.0, 1.0, -4.241e-07, 0.0, 1.0, 0.0, 0.0, 1.0, -4.241e-07, 0.0, 1.0, 0.0, 0.0, 1.0, 0.0, 0.866, 0.5, 0.0, 0.866, 0.5, 0.0, 0.866, 0.5, 0.0, 0.866, 0.5, 0.0, 0.866, 0.5, 0.0, 0.866, 0.5, 0.0, -1.0, 0.0, 0.0, -1.0, 0.0, 0.0, -1.0, 0.0, 0.0, -1.0, 0.0, 0.0, -1.0, 0.0, 0.0, -1.0, 0.0, 0.0, 0.0, 0.04495, 0.999, 0.0, 0.04495, 0.999, 0.0, 0.04495, 0.999, 0.0, 0.04495, 0.999, 0.0, 0.04495, 0.999, 0.0, 0.04495, 0.999, 2.142e-08, -0.03905, 0.9992, 4.706e-08, 0.02243, 0.9997, 1.313e-08, 0.02247, 0.9997, 4.706e-08, 0.02243, 0.9997, 2.142e-08, -0.03905, 0.9992, 0.0, -0.03906, 0.9992, -1.204e-09, -0.01296, 0.9999, 4.713e-09, 0.001977, 1.0, 0.0, 0.002019, 1.0, 4.713e-09, 0.001977, 1.0, -1.204e-09, -0.01296, 0.9999, 2.233e-08, -0.01301, 0.9999, 0.9991, 0.0434, 0.0, 0.9991, 0.04334, 6.987e-08, 0.9991, 0.04334, 0.0, 0.9991, 0.04334, 6.987e-08, 0.9991, 0.0434, 0.0, 0.9991, 0.04331, 1.184e-07, 0.0, -0.06288, -0.998, 0.0, -0.06288, -0.998, 0.0, -0.06288, -0.998, 0.0, -0.06288, -0.998, 0.0, -0.06288, -0.998, 0.0, -0.06288, -0.998, -0.866, 0.0, -0.5, -0.866, 0.0, -0.5, -0.866, 0.0, -0.5, -0.866, 0.0, -0.5, -0.866, 0.0, -0.5, -0.866, 0.0, -0.5, 0.0, 0.04495, 0.999, 0.0, 0.04495, 0.999, 0.0, 0.04495, 0.999, 0.0, 0.04495, 0.999, 0.0, 0.04495, 0.999, 0.0, 0.04495, 0.999, 0.0, 0.8756, 0.483, 0.0, 0.8756, 0.483, 0.0, 0.8756, 0.483, 0.0, 0.8756, 0.483, 0.0, 0.8756, 0.483, 0.0, 0.8756, 0.483, -0.03846, 0.04492, 0.9983, -0.03846, 0.04492, 0.9983, -0.03846, 0.04492, 0.9983, -0.03846, 0.04492, 0.9983, -0.03846, 0.04492, 0.9983, -0.03846, 0.04492, 0.9983, -0.4183, 0.8756, 0.2415, -0.4183, 0.8756, 0.2415, -0.4183, 0.8756, 0.2415, -0.4183, 0.8756, 0.2415, -0.4183, 0.8756, 0.2415, -0.4183, 0.8756, 0.2415, 0.0, -0.06288, -0.998, 0.0, -0.06288, -0.998, 0.0, -0.06288, -0.998, 0.0, -0.06288, -0.998, 0.0, -0.06288, -0.998, 0.0, -0.06288, -0.998, 0.0, 0.0, 1.0, 0.0, 0.0, 1.0, 0.0, 0.0, 1.0, 0.0, 0.0, 1.0, 0.0, 0.0, 1.0, 0.0, 0.0, 1.0, 0.0, -1.0, 0.0, 0.0, -1.0, 0.0, 0.0, -1.0, 0.0, 0.0, -1.0, 0.0, 0.0, -1.0, 0.0, 0.0, -1.0, 0.0, -0.998, 0.06301, -1.94e-08, -1.0, -5.641e-08, 0.0, -1.0, -8.005e-08, 0.0, -1.0, -5.641e-08, 0.0, -0.998, 0.06301, -1.94e-08, -0.998, 0.06288, -2.799e-07, -1.0, -5.641e-08, 0.0, -0.998, 0.06288, -2.799e-07, -1.0, -9.772e-08, 0.0, -1.0, -9.772e-08, 0.0, -0.998, 0.06288, -2.799e-07, -0.9975, -0.07094, 0.0, -0.9975, -0.07088, 4.027e-08, -1.0, -8.005e-08, 0.0, -0.9975, -0.07094, 0.0, -1.0, -8.005e-08, 0.0, -0.9975, -0.07088, 4.027e-08, -0.998, 0.06301, -1.94e-08, -0.9975, -0.07094, 0.0, -1.0, -8.005e-08, 0.0, -1.0, 3.081e-08, 0.0, -0.9975, -0.07094, 0.0, -1.0, 3.081e-08, 0.0, -1.0, -9.772e-08, 0.0, 0.4183, 0.8756, 0.2415, 0.4183, 0.8756, 0.2415, 0.4183, 0.8756, 0.2415, 0.4183, 0.8756, 0.2415, 0.4183, 0.8756, 0.2415, 0.4183, 0.8756, 0.2415, 0.0, -0.691, 0.7228, 0.0, -0.691, 0.7228, 0.0, -0.691, 0.7228, 0.0, -0.691, 0.7228, 0.0, -0.691, 0.7228, 0.0, -0.691, 0.7228, -0.03748, -0.06283, -0.9973, -0.03748, -0.06283, -0.9973, -0.03748, -0.06283, -0.9973, -0.03748, -0.06283, -0.9973, -0.03748, -0.06283, -0.9973, -0.03748, -0.06283, -0.9973, 0.0, -1.0, -2.448e-06, 0.0, -1.0, -1.304e-06, 0.0, -1.0, -1.466e-06, 0.0, -1.0, -1.304e-06, 0.0, -1.0, -2.448e-06, 0.0, -1.0, -2.909e-06, 0.0, -1.0, -2.909e-06, 0.0, -1.0, -2.448e-06, 0.0, -1.0, -6.732e-06, 0.0, -1.0, -2.909e-06, 0.0, -1.0, -6.732e-06, 0.0, -1.0, -7.82e-06, 0.0, -1.0, -7.82e-06, 0.0, -1.0, -6.732e-06, 0.0, -1.0, 1.364e-06, 0.0, -1.0, 1.364e-06, 0.0, -1.0, -6.732e-06, 0.0, -1.0, 1.466e-06, 0.0, -1.0, -1.304e-06, 0.0, -1.0, 2.992e-06, 0.0, -1.0, -1.466e-06, 0.0, -1.0, 2.992e-06, 0.0, -1.0, -1.304e-06, 0.0, -1.0, 3.959e-06, 0.0, -1.0, 2.992e-06, 0.0, -1.0, 3.959e-06, 0.0, -1.0, 9.18e-06, 0.0, -1.0, 9.18e-06, 0.0, -1.0, 3.959e-06, 0.0, -1.0, 1.043e-05, 0.0, -1.0, 9.18e-06, 0.0, -1.0, 1.043e-05, 0.0, -1.0, 1.364e-06, 0.0, -1.0, 9.18e-06, 0.0, -1.0, 1.364e-06, 0.0, -1.0, 1.466e-06, 0.0, 0.3813, 0.9244, 0.0, 0.3813, 0.9244, 0.0, 0.3813, 0.9244, 0.0, 0.3813, 0.9244, 0.0, 0.3813, 0.9244, 0.0, 0.3813, 0.9244, -0.9975, -0.07088, 4.027e-08, -0.9976, -0.06991, -1.957e-08, -0.9975, -0.07, 0.0, -0.9976, -0.06991, -1.957e-08, -0.9975, -0.07088, 4.027e-08, -0.9975, -0.07094, 0.0, 0.866, 0.0, 0.5, 0.866, 0.0, 0.5, 0.866, 0.0, 0.5, 0.866, 0.0, 0.5, 0.866, 0.0, 0.5, 0.866, 0.0, 0.5, 0.0, 0.7228, 0.691, 0.0, 0.7228, 0.691, 0.0, 0.7228, 0.691, 0.0, 0.7228, 0.691, 0.0, 0.7228, 0.691, 0.0, 0.7228, 0.691, -0.866, 0.5, 0.0, -0.866, 0.5, 0.0, -0.866, 0.5, 0.0, -0.866, 0.5, 0.0, -0.866, 0.5, 0.0, -0.866, 0.5, 0.0, 0.866, 0.0, -0.5, 0.866, 0.0, -0.5, 0.866, 0.0, -0.5, 0.866, 0.0, -0.5, 0.866, 0.0, -0.5, 0.866, 0.0, -0.5, -0.866, -0.5, 0.0, -0.866, -0.5, 0.0, -0.866, -0.5, 0.0, -0.866, -0.5, 0.0, -0.866, -0.5, 0.0, -0.866, -0.5, 0.0, 0.0, 0.04495, 0.999, 0.0, 0.04495, 0.999, 0.0, 0.04495, 0.999, 0.0, 0.04495, 0.999, 0.0, 0.04495, 0.999, 0.0, 0.04495, 0.999, 0.0, 0.3813, -0.9244, 0.0, 0.3813, -0.9244, 0.0, 0.3813, -0.9244, 0.0, 0.3813, -0.9244, 0.0, 0.3813, -0.9244, 0.0, 0.3813, -0.9244, -0.866, 0.0, 0.5, -0.866, 0.0, 0.5, -0.866, 0.0, 0.5, -0.866, 0.0, 0.5, -0.866, 0.0, 0.5, -0.866, 0.0, 0.5, -0.866, 0.0, 0.5, -0.866, 0.0, 0.5, -0.866, 0.0, 0.5, -0.866, 0.0, 0.5, -0.866, 0.0, 0.5, -0.866, 0.0, 0.5, -0.4183, 0.8756, -0.2415, -0.4183, 0.8756, -0.2415, -0.4183, 0.8756, -0.2415, -0.4183, 0.8756, -0.2415, -0.4183, 0.8756, -0.2415, -0.4183, 0.8756, -0.2415, 0.8, 0.6, 0.0, 0.8, 0.6, 0.0, 0.8, 0.6, 0.0, 0.8, 0.6, 0.0, 0.8, 0.6, 0.0, 0.8, 0.6, 0.0, 0.0, 0.6845, -0.729, 0.0, 0.6845, -0.729, 0.0, 0.6845, -0.729, 0.0, 0.6845, -0.729, 0.0, 0.6845, -0.729, 0.0, 0.6845, -0.729, 0.0, -0.06288, -0.998, 0.0, -0.06288, -0.998, 0.0, -0.06288, -0.998, 0.0, -0.06288, -0.998, 0.0, -0.06288, -0.998, 0.0, -0.06288, -0.998, 0.0, 0.0, 1.0, 0.0, 0.0, 1.0, 0.0, 0.0, 1.0, 0.0, 0.0, 1.0, 0.0, 0.0, 1.0, 0.0, 0.0, 1.0, -0.8, 0.6, 0.0, -0.8, 0.6, 0.0, -0.8, 0.6, 0.0, -0.8, 0.6, 0.0, -0.8, 0.6, 0.0, -0.8, 0.6, 0.0, 0.866, 0.0, 0.5, 0.866, 0.0, 0.5, 0.866, 0.0, 0.5, 0.866, 0.0, 0.5, 0.866, 0.0, 0.5, 0.866, 0.0, 0.5, 0.866, 0.0, -0.5, 0.866, 0.0, -0.5, 0.866, 0.0, -0.5, 0.866, 0.0, -0.5, 0.866, 0.0, -0.5, 0.866, 0.0, -0.5, 0.0, -1.0, 0.0, 0.0, -1.0, 0.0, 0.0, -1.0, 0.0, 0.0, -1.0, 0.0, 0.0, -1.0, 0.0, 0.0, -1.0, 0.0, 0.0, 0.0, -1.0, 0.0, 0.0, -1.0, 0.0, 0.0, -1.0, 0.0, 0.0, -1.0, 0.0, 0.0, -1.0, 0.0, 0.0, -1.0, 0.866, 0.0, -0.5, 0.866, 0.0, -0.5, 0.866, 0.0, -0.5, 0.866, 0.0, -0.5, 0.866, 0.0, -0.5, 0.866, 0.0, -0.5, -0.9996, 0.02815, 0.0, -0.9985, 0.05426, 0.0, -0.9985, 0.05426, 0.0, -0.9985, 0.05426, 0.0, -0.9996, 0.02815, 0.0, -0.9996, 0.02815, 0.0, -0.866, 0.0, -0.5, -0.866, 0.0, -0.5, -0.866, 0.0, -0.5, -0.866, 0.0, -0.5, -0.866, 0.0, -0.5, -0.866, 0.0, -0.5, 0.866, 0.0, -0.5, 0.866, 0.0, -0.5, 0.866, 0.0, -0.5, 0.866, 0.0, -0.5, 0.866, 0.0, -0.5, 0.866, 0.0, -0.5])] * 3)])

# ---- objects
ob_lamp_post_01_001 = bpy.data.objects.new('Lamp_Post_01.001', me_untitled_012)
ob_lamp = bpy.data.objects.new('Lamp', light_lamp)
ob_camera = bpy.data.objects.new('Camera', cam_camera)

# ---- transforms, parenting, visibility, modifiers, constraints
ob_lamp_post_01_001.location = (0.0, 0.0, 0.0)
ob_lamp_post_01_001.rotation_euler = (1.571, -0.0, 0.0)
ob_lamp_post_01_001.scale = (0.007319, 0.007319, 0.007319)
ob_lamp_post_01_001.color = (0.8, 0.8, 0.8, 1.0)
ob_lamp_post_01_001.lineart.crease_threshold = 0.0
ob_lamp.location = (4.076, 1.005, 5.904)
ob_lamp.rotation_euler = (0.6503, 0.05522, 1.866)
ob_lamp.lock_rotations_4d = False
ob_lamp.empty_display_type = 'ARROWS'
ob_lamp.color = (0.0, 0.0, 0.0, 0.0)
ob_lamp.lineart.crease_threshold = 0.0
ob_camera.location = (7.481, -6.508, 5.344)
ob_camera.rotation_euler = (1.109, 0.01082, 0.8149)
ob_camera.lock_rotations_4d = False
ob_camera.empty_display_type = 'ARROWS'
ob_camera.color = (0.0, 0.0, 0.0, 0.0)
ob_camera.display_type = 'WIRE'
ob_camera.lineart.crease_threshold = 0.0

# ---- collection membership
col_collection_1.objects.link(ob_lamp_post_01_001)
col_collection_1.objects.link(ob_lamp)
col_collection_1.objects.link(ob_camera)

# ---- scene / render settings (as saved in the file)
scene.camera = ob_camera
scene.frame_start = 1; scene.frame_end = 250; scene.frame_set(1)
scene.render.engine = 'BLENDER_EEVEE_NEXT'
scene.render.resolution_percentage = 50
scene.render.fps = 30
scene.render.dither_intensity = 0.0
scene.cycles.use_denoising = False
scene.cycles.samples = 10
scene.cycles.sampling_pattern = 'TABULATED_SOBOL'
scene.cycles.light_sampling_threshold = 0.0
scene.cycles.use_adaptive_sampling = False
scene.cycles.use_light_tree = False
scene.cycles.blur_glossy = 0.0
scene.cycles.pixel_filter_type = 'GAUSSIAN'
scene.cycles.sample_clamp_indirect = 0.0
scene.view_settings.view_transform = 'Standard'
bpy.context.view_layer.update()
